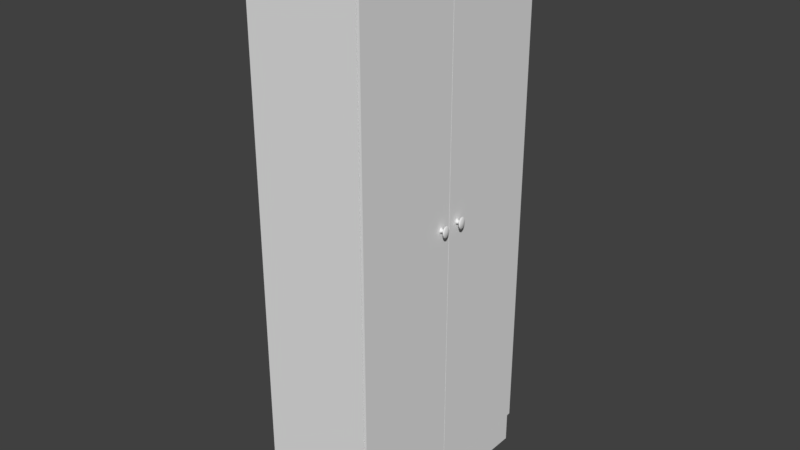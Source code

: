 # Source: locker_medium.blend  (saved by Blender 2.79.0; exported with 4.5.12 LTS)
import bpy
from mathutils import Matrix  # noqa: F401  (used for matrix-valued properties, if any)

bpy.ops.wm.read_factory_settings(use_empty=True)
scene = bpy.context.scene
scene.name = 'Scene'

# ---- collections
col_collection_1 = bpy.data.collections.new('Collection 1'); scene.collection.children.link(col_collection_1)

# ---- materials (node trees are filled in below, after node groups)
mat_white_002 = bpy.data.materials.new('white.002')
mat_white_002.alpha_threshold = 0.0
mat_white_002.use_transparent_shadow = False
mat_white_002.roughness = 0.5
mat_default_001 = bpy.data.materials.new('default.001')
mat_default_001.alpha_threshold = 0.0
mat_default_001.use_transparent_shadow = False
mat_default_001.roughness = 0.5

# ---- material node trees

# ---- world
world_world = bpy.data.worlds.new('World'); scene.world = world_world
world_world.color = (0.05088, 0.05088, 0.05088)
world_world.use_sun_shadow = False
world_world.sun_shadow_jitter_overblur = 0.0
world_world.cycles.sampling_method = 'MANUAL'

# ---- meshes
me_sweethome3d_opening_on_hinge_2_handle_8_001 = bpy.data.meshes.new('sweethome3d_opening_on_hinge_2_handle_8.001')
me_sweethome3d_opening_on_hinge_2_handle_8_001.from_pydata([(4.0, 106.1, 20.5), (3.452, 105.3, 20.5), (3.286, 105.7, 20.5), (3.226, 106.1, 20.5), (3.286, 106.6, 20.5), (3.452, 107.0, 20.5), (3.705, 107.2, 20.5), (4.0, 107.3, 20.5), (4.295, 107.2, 20.5), (4.548, 107.0, 20.5), (4.714, 106.6, 20.5), (4.774, 106.1, 20.5), (4.714, 105.7, 20.5), (4.548, 105.3, 20.5), (4.295, 105.1, 20.5), (4.0, 105.0, 20.5), (3.705, 105.1, 20.5), (39.23, 192.1, 20.42), (39.23, 193.3, 20.42), (39.23, 193.3, 20.01), (39.23, 192.1, 20.01), (39.63, 193.3, 20.01), (39.63, 192.1, 20.01), (39.63, 193.3, 20.42), (39.63, 192.1, 20.42), (-4.0, 106.1, 20.5), (-4.548, 105.3, 20.5), (-4.714, 105.7, 20.5), (-4.774, 106.1, 20.5), (-4.714, 106.6, 20.5), (-4.548, 107.0, 20.5), (-4.295, 107.2, 20.5), (-4.0, 107.3, 20.5), (-3.705, 107.2, 20.5), (-3.452, 107.0, 20.5), (-3.286, 106.6, 20.5), (-3.226, 106.1, 20.5), (-3.286, 105.7, 20.5), (-3.452, 105.3, 20.5), (-3.705, 105.1, 20.5), (-4.0, 105.0, 20.5), (-4.295, 105.1, 20.5), (-4.548, 105.3, 20.5), (-4.295, 105.1, 20.5), (-4.242, 105.2, 20.71), (-4.448, 105.5, 20.71), (-4.194, 105.4, 20.9), (-4.361, 105.6, 20.9), (-4.162, 105.5, 21.13), (-4.299, 105.7, 21.13), (-4.174, 105.5, 21.38), (-4.324, 105.6, 21.38), (-4.266, 105.2, 21.65), (-4.494, 105.4, 21.65), (-4.391, 104.7, 21.92), (-4.726, 105.0, 21.92), (-4.504, 104.3, 22.17), (-4.934, 104.7, 22.17), (-4.558, 104.1, 22.38), (-5.035, 104.6, 22.38), (-4.51, 104.3, 22.54), (-4.945, 104.7, 22.54), (-4.383, 104.7, 22.65), (-4.71, 105.1, 22.65), (-4.204, 105.4, 22.74), (-4.379, 105.6, 22.74), (-4.0, 106.1, 22.81), (-4.0, 105.0, 20.5), (-4.0, 105.2, 20.71), (-4.0, 105.4, 20.9), (-4.0, 105.5, 21.13), (-4.0, 105.4, 21.38), (-4.0, 105.1, 21.65), (-4.0, 104.6, 21.92), (-4.0, 104.1, 22.17), (-4.0, 103.9, 22.38), (-4.0, 104.1, 22.54), (-4.0, 104.6, 22.65), (-4.0, 105.3, 22.74), (-3.705, 105.1, 20.5), (-3.758, 105.2, 20.71), (-3.806, 105.4, 20.9), (-3.838, 105.5, 21.13), (-3.826, 105.5, 21.38), (-3.734, 105.2, 21.65), (-3.609, 104.7, 21.92), (-3.496, 104.3, 22.17), (-3.442, 104.1, 22.38), (-3.49, 104.3, 22.54), (-3.617, 104.7, 22.65), (-3.796, 105.4, 22.74), (-3.452, 105.3, 20.5), (-3.552, 105.5, 20.71), (-3.639, 105.6, 20.9), (-3.701, 105.7, 21.13), (-3.676, 105.6, 21.38), (-3.506, 105.4, 21.65), (-3.274, 105.0, 21.92), (-3.066, 104.7, 22.17), (-2.965, 104.6, 22.38), (-3.055, 104.7, 22.54), (-3.29, 105.1, 22.65), (-3.621, 105.6, 22.74), (-3.286, 105.7, 20.5), (-3.417, 105.8, 20.71), (-3.53, 105.8, 20.9), (-3.61, 105.9, 21.13), (-3.578, 105.9, 21.38), (-3.357, 105.7, 21.65), (-3.055, 105.5, 21.92), (-2.783, 105.4, 22.17), (-2.651, 105.3, 22.38), (-2.77, 105.4, 22.54), (-3.076, 105.6, 22.65), (-3.506, 105.8, 22.74), (-3.226, 106.1, 20.5), (-3.366, 106.1, 20.71), (-3.49, 106.1, 20.9), (-3.577, 106.1, 21.13), (-3.542, 106.1, 21.38), (-3.302, 106.1, 21.65), (-2.974, 106.1, 21.92), (-2.678, 106.1, 22.17), (-2.536, 106.1, 22.38), (-2.664, 106.1, 22.54), (-2.996, 106.1, 22.65), (-3.464, 106.1, 22.74), (-3.286, 106.6, 20.5), (-3.417, 106.5, 20.71), (-3.53, 106.4, 20.9), (-3.61, 106.4, 21.13), (-3.578, 106.4, 21.38), (-3.357, 106.5, 21.65), (-3.055, 106.7, 21.92), (-2.783, 106.9, 22.17), (-2.651, 107.0, 22.38), (-2.77, 106.9, 22.54), (-3.076, 106.7, 22.65), (-3.506, 106.4, 22.74), (-3.452, 107.0, 20.5), (-3.552, 106.8, 20.71), (-3.639, 106.7, 20.9), (-3.701, 106.6, 21.13), (-3.676, 106.6, 21.38), (-3.506, 106.9, 21.65), (-3.274, 107.2, 21.92), (-3.066, 107.5, 22.17), (-2.965, 107.7, 22.38), (-3.055, 107.6, 22.54), (-3.29, 107.2, 22.65), (-3.621, 106.7, 22.74), (-3.705, 107.2, 20.5), (-3.758, 107.0, 20.71), (-3.806, 106.8, 20.9), (-3.838, 106.7, 21.13), (-3.826, 106.8, 21.38), (-3.734, 107.1, 21.65), (-3.609, 107.6, 21.92), (-3.496, 108.0, 22.17), (-3.442, 108.2, 22.38), (-3.49, 108.0, 22.54), (-3.617, 107.5, 22.65), (-3.796, 106.9, 22.74), (-4.0, 107.3, 20.5), (-4.0, 107.1, 20.71), (-4.0, 106.9, 20.9), (-4.0, 106.8, 21.13), (-4.0, 106.8, 21.38), (-4.0, 107.2, 21.65), (-4.0, 107.7, 21.92), (-4.0, 108.1, 22.17), (-4.0, 108.3, 22.38), (-4.0, 108.2, 22.54), (-4.0, 107.7, 22.65), (-4.0, 106.9, 22.74), (-4.295, 107.2, 20.5), (-4.242, 107.0, 20.71), (-4.194, 106.8, 20.9), (-4.162, 106.7, 21.13), (-4.174, 106.8, 21.38), (-4.266, 107.1, 21.65), (-4.391, 107.6, 21.92), (-4.504, 108.0, 22.17), (-4.558, 108.2, 22.38), (-4.51, 108.0, 22.54), (-4.383, 107.5, 22.65), (-4.204, 106.9, 22.74), (-4.548, 107.0, 20.5), (-4.448, 106.8, 20.71), (-4.361, 106.7, 20.9), (-4.299, 106.6, 21.13), (-4.324, 106.6, 21.38), (-4.494, 106.9, 21.65), (-4.726, 107.2, 21.92), (-4.934, 107.5, 22.17), (-5.035, 107.7, 22.38), (-4.945, 107.6, 22.54), (-4.71, 107.2, 22.65), (-4.379, 106.7, 22.74), (-4.714, 106.6, 20.5), (-4.583, 106.5, 20.71), (-4.47, 106.4, 20.9), (-4.39, 106.4, 21.13), (-4.422, 106.4, 21.38), (-4.643, 106.5, 21.65), (-4.945, 106.7, 21.92), (-5.217, 106.9, 22.17), (-5.349, 107.0, 22.38), (-5.23, 106.9, 22.54), (-4.924, 106.7, 22.65), (-4.494, 106.4, 22.74), (-4.774, 106.1, 20.5), (-4.634, 106.1, 20.71), (-4.51, 106.1, 20.9), (-4.423, 106.1, 21.13), (-4.458, 106.1, 21.38), (-4.698, 106.1, 21.65), (-5.026, 106.1, 21.92), (-5.322, 106.1, 22.17), (-5.464, 106.1, 22.38), (-5.336, 106.1, 22.54), (-5.004, 106.1, 22.65), (-4.536, 106.1, 22.74), (-4.714, 105.7, 20.5), (-4.583, 105.8, 20.71), (-4.47, 105.8, 20.9), (-4.39, 105.9, 21.13), (-4.422, 105.9, 21.38), (-4.643, 105.7, 21.65), (-4.945, 105.5, 21.92), (-5.217, 105.4, 22.17), (-5.349, 105.3, 22.38), (-5.23, 105.4, 22.54), (-4.924, 105.6, 22.65), (-4.494, 105.8, 22.74), (-39.65, 192.1, 20.42), (-39.65, 193.3, 20.42), (-39.65, 193.3, 20.01), (-39.65, 192.1, 20.01), (-39.25, 193.3, 20.01), (-39.25, 192.1, 20.01), (-39.25, 193.3, 20.42), (-39.25, 192.1, 20.42), (39.8, 200.0, 20.5), (39.8, 200.0, 19.69), (0.09998, 200.0, 19.69), (0.09998, 200.0, 20.5), (39.8, 12.16, 19.69), (39.8, 12.16, 20.5), (0.09998, 12.16, 20.5), (0.09998, 12.16, 19.69), (-0.1, 200.0, 20.5), (-0.1, 200.0, 19.69), (-39.8, 200.0, 19.69), (-39.8, 200.0, 20.5), (-0.1, 12.16, 19.69), (-0.1, 12.16, 20.5), (-39.8, 12.16, 20.5), (-39.8, 12.16, 19.69), (3.452, 105.3, 20.5), (3.705, 105.1, 20.5), (3.758, 105.2, 20.71), (3.552, 105.5, 20.71), (3.806, 105.4, 20.9), (3.639, 105.6, 20.9), (3.838, 105.5, 21.13), (3.701, 105.7, 21.13), (3.826, 105.5, 21.38), (3.676, 105.6, 21.38), (3.734, 105.2, 21.65), (3.506, 105.4, 21.65), (3.609, 104.7, 21.92), (3.274, 105.0, 21.92), (3.496, 104.3, 22.17), (3.066, 104.7, 22.17), (3.442, 104.1, 22.38), (2.965, 104.6, 22.38), (3.49, 104.3, 22.54), (3.055, 104.7, 22.54), (3.617, 104.7, 22.65), (3.29, 105.1, 22.65), (3.796, 105.4, 22.74), (3.621, 105.6, 22.74), (4.0, 106.1, 22.81), (4.0, 105.0, 20.5), (4.0, 105.2, 20.71), (4.0, 105.4, 20.9), (4.0, 105.5, 21.13), (4.0, 105.4, 21.38), (4.0, 105.1, 21.65), (4.0, 104.6, 21.92), (4.0, 104.1, 22.17), (4.0, 103.9, 22.38), (4.0, 104.1, 22.54), (4.0, 104.6, 22.65), (4.0, 105.3, 22.74), (4.295, 105.1, 20.5), (4.242, 105.2, 20.71), (4.194, 105.4, 20.9), (4.162, 105.5, 21.13), (4.174, 105.5, 21.38), (4.266, 105.2, 21.65), (4.391, 104.7, 21.92), (4.504, 104.3, 22.17), (4.558, 104.1, 22.38), (4.51, 104.3, 22.54), (4.383, 104.7, 22.65), (4.204, 105.4, 22.74), (4.548, 105.3, 20.5), (4.448, 105.5, 20.71), (4.361, 105.6, 20.9), (4.299, 105.7, 21.13), (4.324, 105.6, 21.38), (4.494, 105.4, 21.65), (4.726, 105.0, 21.92), (4.934, 104.7, 22.17), (5.035, 104.6, 22.38), (4.945, 104.7, 22.54), (4.71, 105.1, 22.65), (4.379, 105.6, 22.74), (4.714, 105.7, 20.5), (4.583, 105.8, 20.71), (4.47, 105.8, 20.9), (4.39, 105.9, 21.13), (4.422, 105.9, 21.38), (4.643, 105.7, 21.65), (4.945, 105.5, 21.92), (5.217, 105.4, 22.17), (5.349, 105.3, 22.38), (5.23, 105.4, 22.54), (4.924, 105.6, 22.65), (4.494, 105.8, 22.74), (4.774, 106.1, 20.5), (4.634, 106.1, 20.71), (4.51, 106.1, 20.9), (4.423, 106.1, 21.13), (4.458, 106.1, 21.38), (4.698, 106.1, 21.65), (5.026, 106.1, 21.92), (5.322, 106.1, 22.17), (5.464, 106.1, 22.38), (5.336, 106.1, 22.54), (5.004, 106.1, 22.65), (4.536, 106.1, 22.74), (4.714, 106.6, 20.5), (4.583, 106.5, 20.71), (4.47, 106.4, 20.9), (4.39, 106.4, 21.13), (4.422, 106.4, 21.38), (4.643, 106.5, 21.65), (4.945, 106.7, 21.92), (5.217, 106.9, 22.17), (5.349, 107.0, 22.38), (5.23, 106.9, 22.54), (4.924, 106.7, 22.65), (4.494, 106.4, 22.74), (4.548, 107.0, 20.5), (4.448, 106.8, 20.71), (4.361, 106.7, 20.9), (4.299, 106.6, 21.13), (4.324, 106.6, 21.38), (4.494, 106.9, 21.65), (4.726, 107.2, 21.92), (4.934, 107.5, 22.17), (5.035, 107.7, 22.38), (4.945, 107.6, 22.54), (4.71, 107.2, 22.65), (4.379, 106.7, 22.74), (4.295, 107.2, 20.5), (4.242, 107.0, 20.71), (4.194, 106.8, 20.9), (4.162, 106.7, 21.13), (4.174, 106.8, 21.38), (4.266, 107.1, 21.65), (4.391, 107.6, 21.92), (4.504, 108.0, 22.17), (4.558, 108.2, 22.38), (4.51, 108.0, 22.54), (4.383, 107.5, 22.65), (4.204, 106.9, 22.74), (4.0, 107.3, 20.5), (4.0, 107.1, 20.71), (4.0, 106.9, 20.9), (4.0, 106.8, 21.13), (4.0, 106.8, 21.38), (4.0, 107.2, 21.65), (4.0, 107.7, 21.92), (4.0, 108.1, 22.17), (4.0, 108.3, 22.38), (4.0, 108.2, 22.54), (4.0, 107.7, 22.65), (4.0, 106.9, 22.74), (3.705, 107.2, 20.5), (3.758, 107.0, 20.71), (3.806, 106.8, 20.9), (3.838, 106.7, 21.13), (3.826, 106.8, 21.38), (3.734, 107.1, 21.65), (3.609, 107.6, 21.92), (3.496, 108.0, 22.17), (3.442, 108.2, 22.38), (3.49, 108.0, 22.54), (3.617, 107.5, 22.65), (3.796, 106.9, 22.74), (3.452, 107.0, 20.5), (3.552, 106.8, 20.71), (3.639, 106.7, 20.9), (3.701, 106.6, 21.13), (3.676, 106.6, 21.38), (3.506, 106.9, 21.65), (3.274, 107.2, 21.92), (3.066, 107.5, 22.17), (2.965, 107.7, 22.38), (3.055, 107.6, 22.54), (3.29, 107.2, 22.65), (3.621, 106.7, 22.74), (3.286, 106.6, 20.5), (3.417, 106.5, 20.71), (3.53, 106.4, 20.9), (3.61, 106.4, 21.13), (3.578, 106.4, 21.38), (3.357, 106.5, 21.65), (3.055, 106.7, 21.92), (2.783, 106.9, 22.17), (2.651, 107.0, 22.38), (2.77, 106.9, 22.54), (3.076, 106.7, 22.65), (3.506, 106.4, 22.74), (3.226, 106.1, 20.5), (3.366, 106.1, 20.71), (3.49, 106.1, 20.9), (3.577, 106.1, 21.13), (3.542, 106.1, 21.38), (3.302, 106.1, 21.65), (2.974, 106.1, 21.92), (2.678, 106.1, 22.17), (2.536, 106.1, 22.38), (2.664, 106.1, 22.54), (2.996, 106.1, 22.65), (3.464, 106.1, 22.74), (3.286, 105.7, 20.5), (3.417, 105.8, 20.71), (3.53, 105.8, 20.9), (3.61, 105.9, 21.13), (3.578, 105.9, 21.38), (3.357, 105.7, 21.65), (3.055, 105.5, 21.92), (2.783, 105.4, 22.17), (2.651, 105.3, 22.38), (2.77, 105.4, 22.54), (3.076, 105.6, 22.65), (3.506, 105.8, 22.74), (-40.0, 0.04074, 19.45), (-40.0, 0.04074, -21.19), (40.0, 0.04074, -21.19), (40.0, 0.04074, 19.45), (-38.8, 14.25, -19.97), (-38.8, 198.2, -19.97), (-38.8, 198.2, 19.45), (-38.8, 14.25, 19.45), (-40.0, 200.0, 19.45), (38.8, 14.25, -19.97), (38.8, 198.2, -19.97), (38.8, 14.25, 19.45), (40.0, 200.0, 19.45), (40.0, 200.0, -21.19), (38.8, 198.2, 19.45), (-40.0, 200.0, -21.19)], [], [(0, 1, 2), (0, 2, 3), (0, 3, 4), (0, 4, 5), (0, 5, 6), (0, 6, 7), (0, 7, 8), (0, 8, 9), (0, 9, 10), (0, 10, 11), (0, 11, 12), (0, 12, 13), (0, 13, 14), (0, 14, 15), (0, 15, 16), (0, 16, 1), (17, 18, 19), (17, 19, 20), (20, 19, 21), (20, 21, 22), (22, 21, 23), (22, 23, 24), (25, 26, 27), (25, 27, 28), (25, 28, 29), (25, 29, 30), (25, 30, 31), (25, 31, 32), (25, 32, 33), (25, 33, 34), (25, 34, 35), (25, 35, 36), (25, 36, 37), (25, 37, 38), (25, 38, 39), (25, 39, 40), (25, 40, 41), (25, 41, 26), (42, 43, 44), (42, 44, 45), (45, 44, 46), (45, 46, 47), (47, 46, 48), (47, 48, 49), (49, 48, 50), (49, 50, 51), (51, 50, 52), (51, 52, 53), (53, 52, 54), (53, 54, 55), (55, 54, 56), (55, 56, 57), (57, 56, 58), (57, 58, 59), (59, 58, 60), (59, 60, 61), (61, 60, 62), (61, 62, 63), (63, 62, 64), (63, 64, 65), (65, 64, 66), (43, 67, 68), (43, 68, 44), (44, 68, 69), (44, 69, 46), (46, 69, 70), (46, 70, 48), (48, 70, 71), (48, 71, 50), (50, 71, 72), (50, 72, 52), (52, 72, 73), (52, 73, 54), (54, 73, 74), (54, 74, 56), (56, 74, 75), (56, 75, 58), (58, 75, 76), (58, 76, 60), (60, 76, 77), (60, 77, 62), (62, 77, 78), (62, 78, 64), (67, 79, 80), (67, 80, 68), (68, 80, 81), (68, 81, 69), (69, 81, 82), (69, 82, 70), (70, 82, 83), (70, 83, 71), (71, 83, 84), (71, 84, 72), (72, 84, 85), (72, 85, 73), (73, 85, 86), (73, 86, 74), (74, 86, 87), (74, 87, 75), (75, 87, 88), (75, 88, 76), (76, 88, 89), (76, 89, 77), (77, 89, 90), (77, 90, 78), (79, 91, 92), (79, 92, 80), (80, 92, 93), (80, 93, 81), (81, 93, 94), (81, 94, 82), (82, 94, 95), (82, 95, 83), (83, 95, 96), (83, 96, 84), (84, 96, 97), (84, 97, 85), (85, 97, 98), (85, 98, 86), (86, 98, 99), (86, 99, 87), (87, 99, 100), (87, 100, 88), (88, 100, 101), (88, 101, 89), (89, 101, 102), (89, 102, 90), (91, 103, 104), (91, 104, 92), (92, 104, 105), (92, 105, 93), (93, 105, 106), (93, 106, 94), (94, 106, 107), (94, 107, 95), (95, 107, 108), (95, 108, 96), (96, 108, 109), (96, 109, 97), (97, 109, 110), (97, 110, 98), (98, 110, 111), (98, 111, 99), (99, 111, 112), (99, 112, 100), (100, 112, 113), (100, 113, 101), (101, 113, 114), (101, 114, 102), (103, 115, 116), (103, 116, 104), (104, 116, 117), (104, 117, 105), (105, 117, 118), (105, 118, 106), (106, 118, 119), (106, 119, 107), (107, 119, 120), (107, 120, 108), (108, 120, 121), (108, 121, 109), (109, 121, 122), (109, 122, 110), (110, 122, 123), (110, 123, 111), (111, 123, 124), (111, 124, 112), (112, 124, 125), (112, 125, 113), (113, 125, 126), (113, 126, 114), (115, 127, 128), (115, 128, 116), (116, 128, 129), (116, 129, 117), (117, 129, 130), (117, 130, 118), (118, 130, 131), (118, 131, 119), (119, 131, 132), (119, 132, 120), (120, 132, 133), (120, 133, 121), (121, 133, 134), (121, 134, 122), (122, 134, 135), (122, 135, 123), (123, 135, 136), (123, 136, 124), (124, 136, 137), (124, 137, 125), (125, 137, 138), (125, 138, 126), (127, 139, 140), (127, 140, 128), (128, 140, 141), (128, 141, 129), (129, 141, 142), (129, 142, 130), (130, 142, 143), (130, 143, 131), (131, 143, 144), (131, 144, 132), (132, 144, 145), (132, 145, 133), (133, 145, 146), (133, 146, 134), (134, 146, 147), (134, 147, 135), (135, 147, 148), (135, 148, 136), (136, 148, 149), (136, 149, 137), (137, 149, 150), (137, 150, 138), (139, 151, 152), (139, 152, 140), (140, 152, 153), (140, 153, 141), (141, 153, 154), (141, 154, 142), (142, 154, 155), (142, 155, 143), (143, 155, 156), (143, 156, 144), (144, 156, 157), (144, 157, 145), (145, 157, 158), (145, 158, 146), (146, 158, 159), (146, 159, 147), (147, 159, 160), (147, 160, 148), (148, 160, 161), (148, 161, 149), (149, 161, 162), (149, 162, 150), (151, 163, 164), (151, 164, 152), (152, 164, 165), (152, 165, 153), (153, 165, 166), (153, 166, 154), (154, 166, 167), (154, 167, 155), (155, 167, 168), (155, 168, 156), (156, 168, 169), (156, 169, 157), (157, 169, 170), (157, 170, 158), (158, 170, 171), (158, 171, 159), (159, 171, 172), (159, 172, 160), (160, 172, 173), (160, 173, 161), (161, 173, 174), (161, 174, 162), (163, 175, 176), (163, 176, 164), (164, 176, 177), (164, 177, 165), (165, 177, 178), (165, 178, 166), (166, 178, 179), (166, 179, 167), (167, 179, 180), (167, 180, 168), (168, 180, 181), (168, 181, 169), (169, 181, 182), (169, 182, 170), (170, 182, 183), (170, 183, 171), (171, 183, 184), (171, 184, 172), (172, 184, 185), (172, 185, 173), (173, 185, 186), (173, 186, 174), (175, 187, 188), (175, 188, 176), (176, 188, 189), (176, 189, 177), (177, 189, 190), (177, 190, 178), (178, 190, 191), (178, 191, 179), (179, 191, 192), (179, 192, 180), (180, 192, 193), (180, 193, 181), (181, 193, 194), (181, 194, 182), (182, 194, 195), (182, 195, 183), (183, 195, 196), (183, 196, 184), (184, 196, 197), (184, 197, 185), (185, 197, 198), (185, 198, 186), (187, 199, 200), (187, 200, 188), (188, 200, 201), (188, 201, 189), (189, 201, 202), (189, 202, 190), (190, 202, 203), (190, 203, 191), (191, 203, 204), (191, 204, 192), (192, 204, 205), (192, 205, 193), (193, 205, 206), (193, 206, 194), (194, 206, 207), (194, 207, 195), (195, 207, 208), (195, 208, 196), (196, 208, 209), (196, 209, 197), (197, 209, 210), (197, 210, 198), (199, 211, 212), (199, 212, 200), (200, 212, 213), (200, 213, 201), (201, 213, 214), (201, 214, 202), (202, 214, 215), (202, 215, 203), (203, 215, 216), (203, 216, 204), (204, 216, 217), (204, 217, 205), (205, 217, 218), (205, 218, 206), (206, 218, 219), (206, 219, 207), (207, 219, 220), (207, 220, 208), (208, 220, 221), (208, 221, 209), (209, 221, 222), (209, 222, 210), (211, 223, 224), (211, 224, 212), (212, 224, 225), (212, 225, 213), (213, 225, 226), (213, 226, 214), (214, 226, 227), (214, 227, 215), (215, 227, 228), (215, 228, 216), (216, 228, 229), (216, 229, 217), (217, 229, 230), (217, 230, 218), (218, 230, 231), (218, 231, 219), (219, 231, 232), (219, 232, 220), (220, 232, 233), (220, 233, 221), (221, 233, 234), (221, 234, 222), (223, 42, 45), (223, 45, 224), (224, 45, 47), (224, 47, 225), (225, 47, 49), (225, 49, 226), (226, 49, 51), (226, 51, 227), (227, 51, 53), (227, 53, 228), (228, 53, 55), (228, 55, 229), (229, 55, 57), (229, 57, 230), (230, 57, 59), (230, 59, 231), (231, 59, 61), (231, 61, 232), (232, 61, 63), (232, 63, 233), (233, 63, 65), (233, 65, 234), (64, 78, 66), (78, 90, 66), (90, 102, 66), (102, 114, 66), (114, 126, 66), (126, 138, 66), (138, 150, 66), (150, 162, 66), (162, 174, 66), (174, 186, 66), (186, 198, 66), (198, 210, 66), (210, 222, 66), (222, 234, 66), (234, 65, 66), (235, 236, 237), (235, 237, 238), (238, 237, 239), (238, 239, 240), (240, 239, 241), (240, 241, 242), (243, 244, 245), (243, 245, 246), (247, 248, 249), (247, 249, 250), (250, 245, 244), (250, 244, 247), (247, 244, 243), (247, 243, 248), (245, 250, 249), (245, 249, 246), (243, 246, 249), (243, 249, 248), (251, 252, 253), (251, 253, 254), (255, 256, 257), (255, 257, 258), (258, 253, 252), (258, 252, 255), (255, 252, 251), (255, 251, 256), (253, 258, 257), (253, 257, 254), (251, 254, 257), (251, 257, 256), (259, 260, 261), (259, 261, 262), (262, 261, 263), (262, 263, 264), (264, 263, 265), (264, 265, 266), (266, 265, 267), (266, 267, 268), (268, 267, 269), (268, 269, 270), (270, 269, 271), (270, 271, 272), (272, 271, 273), (272, 273, 274), (274, 273, 275), (274, 275, 276), (276, 275, 277), (276, 277, 278), (278, 277, 279), (278, 279, 280), (280, 279, 281), (280, 281, 282), (282, 281, 283), (260, 284, 285), (260, 285, 261), (261, 285, 286), (261, 286, 263), (263, 286, 287), (263, 287, 265), (265, 287, 288), (265, 288, 267), (267, 288, 289), (267, 289, 269), (269, 289, 290), (269, 290, 271), (271, 290, 291), (271, 291, 273), (273, 291, 292), (273, 292, 275), (275, 292, 293), (275, 293, 277), (277, 293, 294), (277, 294, 279), (279, 294, 295), (279, 295, 281), (284, 296, 297), (284, 297, 285), (285, 297, 298), (285, 298, 286), (286, 298, 299), (286, 299, 287), (287, 299, 300), (287, 300, 288), (288, 300, 301), (288, 301, 289), (289, 301, 302), (289, 302, 290), (290, 302, 303), (290, 303, 291), (291, 303, 304), (291, 304, 292), (292, 304, 305), (292, 305, 293), (293, 305, 306), (293, 306, 294), (294, 306, 307), (294, 307, 295), (296, 308, 309), (296, 309, 297), (297, 309, 310), (297, 310, 298), (298, 310, 311), (298, 311, 299), (299, 311, 312), (299, 312, 300), (300, 312, 313), (300, 313, 301), (301, 313, 314), (301, 314, 302), (302, 314, 315), (302, 315, 303), (303, 315, 316), (303, 316, 304), (304, 316, 317), (304, 317, 305), (305, 317, 318), (305, 318, 306), (306, 318, 319), (306, 319, 307), (308, 320, 321), (308, 321, 309), (309, 321, 322), (309, 322, 310), (310, 322, 323), (310, 323, 311), (311, 323, 324), (311, 324, 312), (312, 324, 325), (312, 325, 313), (313, 325, 326), (313, 326, 314), (314, 326, 327), (314, 327, 315), (315, 327, 328), (315, 328, 316), (316, 328, 329), (316, 329, 317), (317, 329, 330), (317, 330, 318), (318, 330, 331), (318, 331, 319), (320, 332, 333), (320, 333, 321), (321, 333, 334), (321, 334, 322), (322, 334, 335), (322, 335, 323), (323, 335, 336), (323, 336, 324), (324, 336, 337), (324, 337, 325), (325, 337, 338), (325, 338, 326), (326, 338, 339), (326, 339, 327), (327, 339, 340), (327, 340, 328), (328, 340, 341), (328, 341, 329), (329, 341, 342), (329, 342, 330), (330, 342, 343), (330, 343, 331), (332, 344, 345), (332, 345, 333), (333, 345, 346), (333, 346, 334), (334, 346, 347), (334, 347, 335), (335, 347, 348), (335, 348, 336), (336, 348, 349), (336, 349, 337), (337, 349, 350), (337, 350, 338), (338, 350, 351), (338, 351, 339), (339, 351, 352), (339, 352, 340), (340, 352, 353), (340, 353, 341), (341, 353, 354), (341, 354, 342), (342, 354, 355), (342, 355, 343), (344, 356, 357), (344, 357, 345), (345, 357, 358), (345, 358, 346), (346, 358, 359), (346, 359, 347), (347, 359, 360), (347, 360, 348), (348, 360, 361), (348, 361, 349), (349, 361, 362), (349, 362, 350), (350, 362, 363), (350, 363, 351), (351, 363, 364), (351, 364, 352), (352, 364, 365), (352, 365, 353), (353, 365, 366), (353, 366, 354), (354, 366, 367), (354, 367, 355), (356, 368, 369), (356, 369, 357), (357, 369, 370), (357, 370, 358), (358, 370, 371), (358, 371, 359), (359, 371, 372), (359, 372, 360), (360, 372, 373), (360, 373, 361), (361, 373, 374), (361, 374, 362), (362, 374, 375), (362, 375, 363), (363, 375, 376), (363, 376, 364), (364, 376, 377), (364, 377, 365), (365, 377, 378), (365, 378, 366), (366, 378, 379), (366, 379, 367), (368, 380, 381), (368, 381, 369), (369, 381, 382), (369, 382, 370), (370, 382, 383), (370, 383, 371), (371, 383, 384), (371, 384, 372), (372, 384, 385), (372, 385, 373), (373, 385, 386), (373, 386, 374), (374, 386, 387), (374, 387, 375), (375, 387, 388), (375, 388, 376), (376, 388, 389), (376, 389, 377), (377, 389, 390), (377, 390, 378), (378, 390, 391), (378, 391, 379), (380, 392, 393), (380, 393, 381), (381, 393, 394), (381, 394, 382), (382, 394, 395), (382, 395, 383), (383, 395, 396), (383, 396, 384), (384, 396, 397), (384, 397, 385), (385, 397, 398), (385, 398, 386), (386, 398, 399), (386, 399, 387), (387, 399, 400), (387, 400, 388), (388, 400, 401), (388, 401, 389), (389, 401, 402), (389, 402, 390), (390, 402, 403), (390, 403, 391), (392, 404, 405), (392, 405, 393), (393, 405, 406), (393, 406, 394), (394, 406, 407), (394, 407, 395), (395, 407, 408), (395, 408, 396), (396, 408, 409), (396, 409, 397), (397, 409, 410), (397, 410, 398), (398, 410, 411), (398, 411, 399), (399, 411, 412), (399, 412, 400), (400, 412, 413), (400, 413, 401), (401, 413, 414), (401, 414, 402), (402, 414, 415), (402, 415, 403), (404, 416, 417), (404, 417, 405), (405, 417, 418), (405, 418, 406), (406, 418, 419), (406, 419, 407), (407, 419, 420), (407, 420, 408), (408, 420, 421), (408, 421, 409), (409, 421, 422), (409, 422, 410), (410, 422, 423), (410, 423, 411), (411, 423, 424), (411, 424, 412), (412, 424, 425), (412, 425, 413), (413, 425, 426), (413, 426, 414), (414, 426, 427), (414, 427, 415), (416, 428, 429), (416, 429, 417), (417, 429, 430), (417, 430, 418), (418, 430, 431), (418, 431, 419), (419, 431, 432), (419, 432, 420), (420, 432, 433), (420, 433, 421), (421, 433, 434), (421, 434, 422), (422, 434, 435), (422, 435, 423), (423, 435, 436), (423, 436, 424), (424, 436, 437), (424, 437, 425), (425, 437, 438), (425, 438, 426), (426, 438, 439), (426, 439, 427), (428, 440, 441), (428, 441, 429), (429, 441, 442), (429, 442, 430), (430, 442, 443), (430, 443, 431), (431, 443, 444), (431, 444, 432), (432, 444, 445), (432, 445, 433), (433, 445, 446), (433, 446, 434), (434, 446, 447), (434, 447, 435), (435, 447, 448), (435, 448, 436), (436, 448, 449), (436, 449, 437), (437, 449, 450), (437, 450, 438), (438, 450, 451), (438, 451, 439), (440, 259, 262), (440, 262, 441), (441, 262, 264), (441, 264, 442), (442, 264, 266), (442, 266, 443), (443, 266, 268), (443, 268, 444), (444, 268, 270), (444, 270, 445), (445, 270, 272), (445, 272, 446), (446, 272, 274), (446, 274, 447), (447, 274, 276), (447, 276, 448), (448, 276, 278), (448, 278, 449), (449, 278, 280), (449, 280, 450), (450, 280, 282), (450, 282, 451), (281, 295, 283), (295, 307, 283), (307, 319, 283), (319, 331, 283), (331, 343, 283), (343, 355, 283), (355, 367, 283), (367, 379, 283), (379, 391, 283), (391, 403, 283), (403, 415, 283), (415, 427, 283), (427, 439, 283), (439, 451, 283), (451, 282, 283), (452, 453, 454), (452, 454, 455), (456, 457, 458), (456, 458, 459), (459, 458, 460), (459, 460, 452), (456, 461, 462), (456, 462, 457), (461, 456, 459), (461, 459, 463), (464, 455, 454), (464, 454, 465), (462, 461, 463), (462, 463, 466), (457, 462, 466), (457, 466, 458), (465, 454, 453), (465, 453, 467), (467, 453, 452), (467, 452, 460), (464, 465, 467), (464, 467, 460), (464, 466, 463), (464, 463, 455), (466, 464, 460), (466, 460, 458), (452, 455, 463), (452, 463, 459)])
me_sweethome3d_opening_on_hinge_2_handle_8_001.polygons.foreach_set('use_smooth', [True] * 832)
me_sweethome3d_opening_on_hinge_2_handle_8_001.polygons.foreach_set('material_index', [0, 0, 0, 0, 0, 0, 0, 0, 0, 0, 0, 0, 0, 0, 0, 0, 1, 1, 1, 1, 1, 1, 0, 0, 0, 0, 0, 0, 0, 0, 0, 0, 0, 0, 0, 0, 0, 0, 0, 0, 0, 0, 0, 0, 0, 0, 0, 0, 0, 0, 0, 0, 0, 0, 0, 0, 0, 0, 0, 0, 0, 0, 0, 0, 0, 0, 0, 0, 0, 0, 0, 0, 0, 0, 0, 0, 0, 0, 0, 0, 0, 0, 0, 0, 0, 0, 0, 0, 0, 0, 0, 0, 0, 0, 0, 0, 0, 0, 0, 0, 0, 0, 0, 0, 0, 0, 0, 0, 0, 0, 0, 0, 0, 0, 0, 0, 0, 0, 0, 0, 0, 0, 0, 0, 0, 0, 0, 0, 0, 0, 0, 0, 0, 0, 0, 0, 0, 0, 0, 0, 0, 0, 0, 0, 0, 0, 0, 0, 0, 0, 0, 0, 0, 0, 0, 0, 0, 0, 0, 0, 0, 0, 0, 0, 0, 0, 0, 0, 0, 0, 0, 0, 0, 0, 0, 0, 0, 0, 0, 0, 0, 0, 0, 0, 0, 0, 0, 0, 0, 0, 0, 0, 0, 0, 0, 0, 0, 0, 0, 0, 0, 0, 0, 0, 0, 0, 0, 0, 0, 0, 0, 0, 0, 0, 0, 0, 0, 0, 0, 0, 0, 0, 0, 0, 0, 0, 0, 0, 0, 0, 0, 0, 0, 0, 0, 0, 0, 0, 0, 0, 0, 0, 0, 0, 0, 0, 0, 0, 0, 0, 0, 0, 0, 0, 0, 0, 0, 0, 0, 0, 0, 0, 0, 0, 0, 0, 0, 0, 0, 0, 0, 0, 0, 0, 0, 0, 0, 0, 0, 0, 0, 0, 0, 0, 0, 0, 0, 0, 0, 0, 0, 0, 0, 0, 0, 0, 0, 0, 0, 0, 0, 0, 0, 0, 0, 0, 0, 0, 0, 0, 0, 0, 0, 0, 0, 0, 0, 0, 0, 0, 0, 0, 0, 0, 0, 0, 0, 0, 0, 0, 0, 0, 0, 0, 0, 0, 0, 0, 0, 0, 0, 0, 0, 0, 0, 0, 0, 0, 0, 0, 0, 0, 0, 0, 0, 0, 0, 0, 0, 0, 0, 0, 0, 0, 0, 0, 0, 0, 0, 0, 0, 0, 0, 0, 0, 0, 0, 0, 0, 0, 0, 0, 0, 0, 0, 0, 0, 0, 0, 0, 0, 0, 0, 0, 0, 0, 0, 0, 0, 0, 0, 0, 0, 0, 0, 0, 1, 1, 1, 1, 1, 1, 0, 0, 0, 0, 0, 0, 0, 0, 0, 0, 0, 0, 0, 0, 0, 0, 0, 0, 0, 0, 0, 0, 0, 0, 0, 0, 0, 0, 0, 0, 0, 0, 0, 0, 0, 0, 0, 0, 0, 0, 0, 0, 0, 0, 0, 0, 0, 0, 0, 0, 0, 0, 0, 0, 0, 0, 0, 0, 0, 0, 0, 0, 0, 0, 0, 0, 0, 0, 0, 0, 0, 0, 0, 0, 0, 0, 0, 0, 0, 0, 0, 0, 0, 0, 0, 0, 0, 0, 0, 0, 0, 0, 0, 0, 0, 0, 0, 0, 0, 0, 0, 0, 0, 0, 0, 0, 0, 0, 0, 0, 0, 0, 0, 0, 0, 0, 0, 0, 0, 0, 0, 0, 0, 0, 0, 0, 0, 0, 0, 0, 0, 0, 0, 0, 0, 0, 0, 0, 0, 0, 0, 0, 0, 0, 0, 0, 0, 0, 0, 0, 0, 0, 0, 0, 0, 0, 0, 0, 0, 0, 0, 0, 0, 0, 0, 0, 0, 0, 0, 0, 0, 0, 0, 0, 0, 0, 0, 0, 0, 0, 0, 0, 0, 0, 0, 0, 0, 0, 0, 0, 0, 0, 0, 0, 0, 0, 0, 0, 0, 0, 0, 0, 0, 0, 0, 0, 0, 0, 0, 0, 0, 0, 0, 0, 0, 0, 0, 0, 0, 0, 0, 0, 0, 0, 0, 0, 0, 0, 0, 0, 0, 0, 0, 0, 0, 0, 0, 0, 0, 0, 0, 0, 0, 0, 0, 0, 0, 0, 0, 0, 0, 0, 0, 0, 0, 0, 0, 0, 0, 0, 0, 0, 0, 0, 0, 0, 0, 0, 0, 0, 0, 0, 0, 0, 0, 0, 0, 0, 0, 0, 0, 0, 0, 0, 0, 0, 0, 0, 0, 0, 0, 0, 0, 0, 0, 0, 0, 0, 0, 0, 0, 0, 0, 0, 0, 0, 0, 0, 0, 0, 0, 0, 0, 0, 0, 0, 0, 0, 0, 0, 0, 0, 0, 0, 0, 0, 0, 0, 0, 0, 0, 0, 0, 0, 0, 0, 0, 0, 0, 0, 0, 0, 0, 0, 0, 0, 0, 0, 0, 0, 0, 0, 0, 0, 0, 0, 0, 0, 0, 0, 0, 0, 0, 0, 0, 0, 0, 0, 0, 0, 0, 0, 0, 0, 0, 0, 0, 0, 0, 0, 0, 0, 0, 0, 0, 0, 0, 0, 0, 0, 0, 0, 0, 0, 0, 0, 0, 0, 0, 0, 0, 0, 0, 0, 0, 0, 0, 0, 0, 0, 0, 0, 0, 0, 0, 0, 0, 0, 0, 0])
_k = set([(17, 19), (19, 20), (20, 21), (21, 22), (22, 23), (235, 237), (237, 238), (238, 239), (239, 240), (240, 241), (243, 244), (243, 246), (243, 248), (244, 245), (244, 247), (245, 246), (245, 250), (246, 249), (247, 248), (247, 250), (248, 249), (249, 250), (251, 252), (251, 254), (251, 256), (252, 253), (252, 255), (253, 254), (253, 258), (254, 257), (255, 256), (255, 258), (256, 257), (257, 258), (452, 453), (452, 455), (452, 460), (453, 454), (453, 467), (454, 455), (454, 465), (455, 464), (456, 457), (456, 459), (456, 461), (457, 458), (457, 462), (458, 459), (458, 466), (459, 463), (460, 464), (460, 467), (461, 462), (461, 463), (462, 466), (463, 466), (464, 465), (465, 467)])
me_sweethome3d_opening_on_hinge_2_handle_8_001.attributes.new('sharp_edge', 'BOOLEAN', 'EDGE').data.foreach_set('value', [ (min(e.vertices), max(e.vertices)) in _k for e in me_sweethome3d_opening_on_hinge_2_handle_8_001.edges])
me_sweethome3d_opening_on_hinge_2_handle_8_001.materials.append(mat_white_002)
me_sweethome3d_opening_on_hinge_2_handle_8_001.materials.append(mat_default_001)
me_sweethome3d_opening_on_hinge_2_handle_8_001.use_remesh_preserve_volume = False
me_sweethome3d_opening_on_hinge_2_handle_8_001.use_remesh_preserve_attributes = False
me_sweethome3d_opening_on_hinge_2_handle_8_001.use_mirror_vertex_groups = False
me_sweethome3d_opening_on_hinge_2_handle_8_001.update()
me_sweethome3d_opening_on_hinge_2_handle_8_001.normals_split_custom_set([tuple(v) for v in zip(*[iter([-1.853e-11, -4.484e-09, -1.0, 0.002551, 0.00412, -1.0, 0.00333, 0.002525, -1.0, -1.853e-11, -4.484e-09, -1.0, 0.00333, 0.002525, -1.0, 0.003783, 1.202e-08, -1.0, -1.853e-11, -4.484e-09, -1.0, 0.003783, 1.202e-08, -1.0, 0.003475, -0.00253, -1.0, -1.853e-11, -4.484e-09, -1.0, 0.003475, -0.00253, -1.0, 0.00262, -0.004118, -1.0, -1.853e-11, -4.484e-09, -1.0, 0.00262, -0.004118, -1.0, 0.00137, -0.005227, -1.0, -1.853e-11, -4.484e-09, -1.0, 0.00137, -0.005227, -1.0, -8.673e-08, -0.00566, -1.0, -1.853e-11, -4.484e-09, -1.0, -8.673e-08, -0.00566, -1.0, -0.00137, -0.005227, -1.0, -1.853e-11, -4.484e-09, -1.0, -0.00137, -0.005227, -1.0, -0.00262, -0.004118, -1.0, -1.853e-11, -4.484e-09, -1.0, -0.00262, -0.004118, -1.0, -0.003475, -0.00253, -1.0, -1.853e-11, -4.484e-09, -1.0, -0.003475, -0.00253, -1.0, -0.003783, 1.202e-08, -1.0, -1.853e-11, -4.484e-09, -1.0, -0.003783, 1.202e-08, -1.0, -0.00333, 0.002525, -1.0, -1.853e-11, -4.484e-09, -1.0, -0.00333, 0.002525, -1.0, -0.002551, 0.00412, -1.0, -1.853e-11, -4.484e-09, -1.0, -0.002551, 0.00412, -1.0, -0.001538, 0.005267, -1.0, -1.853e-11, -4.484e-09, -1.0, -0.001538, 0.005267, -1.0, 8.661e-08, 0.00566, -1.0, -1.853e-11, -4.484e-09, -1.0, 8.661e-08, 0.00566, -1.0, 0.001538, 0.005267, -1.0, -1.853e-11, -4.484e-09, -1.0, 0.001538, 0.005267, -1.0, 0.002551, 0.00412, -1.0, -1.0, 0.0, 0.0, -1.0, 0.0, 0.0, -1.0, 0.0, 0.0, -1.0, 0.0, 0.0, -1.0, 0.0, 0.0, -1.0, 0.0, 0.0, 0.0, 0.0, -1.0, 0.0, 0.0, -1.0, 0.0, 0.0, -1.0, 0.0, 0.0, -1.0, 0.0, 0.0, -1.0, 0.0, 0.0, -1.0, 1.0, 0.0, 0.0, 1.0, 0.0, 0.0, 1.0, 0.0, 0.0, 1.0, 0.0, 0.0, 1.0, 0.0, 0.0, 1.0, 0.0, 0.0, -1.853e-11, -4.484e-09, -1.0, 0.002551, 0.00412, -1.0, 0.00333, 0.002525, -1.0, -1.853e-11, -4.484e-09, -1.0, 0.00333, 0.002525, -1.0, 0.003783, 1.202e-08, -1.0, -1.853e-11, -4.484e-09, -1.0, 0.003783, 1.202e-08, -1.0, 0.003475, -0.00253, -1.0, -1.853e-11, -4.484e-09, -1.0, 0.003475, -0.00253, -1.0, 0.00262, -0.004118, -1.0, -1.853e-11, -4.484e-09, -1.0, 0.00262, -0.004118, -1.0, 0.00137, -0.005227, -1.0, -1.853e-11, -4.484e-09, -1.0, 0.00137, -0.005227, -1.0, -8.673e-08, -0.00566, -1.0, -1.853e-11, -4.484e-09, -1.0, -8.673e-08, -0.00566, -1.0, -0.00137, -0.005227, -1.0, -1.853e-11, -4.484e-09, -1.0, -0.00137, -0.005227, -1.0, -0.00262, -0.004118, -1.0, -1.853e-11, -4.484e-09, -1.0, -0.00262, -0.004118, -1.0, -0.003475, -0.00253, -1.0, -1.853e-11, -4.484e-09, -1.0, -0.003475, -0.00253, -1.0, -0.003783, 1.202e-08, -1.0, -1.853e-11, -4.484e-09, -1.0, -0.003783, 1.202e-08, -1.0, -0.00333, 0.002525, -1.0, -1.853e-11, -4.484e-09, -1.0, -0.00333, 0.002525, -1.0, -0.002551, 0.00412, -1.0, -1.853e-11, -4.484e-09, -1.0, -0.002551, 0.00412, -1.0, -0.001538, 0.005267, -1.0, -1.853e-11, -4.484e-09, -1.0, -0.001538, 0.005267, -1.0, 8.661e-08, 0.00566, -1.0, -1.853e-11, -4.484e-09, -1.0, 8.661e-08, 0.00566, -1.0, 0.001538, 0.005267, -1.0, -1.853e-11, -4.484e-09, -1.0, 0.001538, 0.005267, -1.0, 0.002551, 0.00412, -1.0, -0.4395, -0.7653, 0.4703, -0.1986, -0.8809, 0.4297, -0.2384, -0.875, 0.4214, -0.4395, -0.7653, 0.4703, -0.2384, -0.875, 0.4214, -0.4868, -0.7383, 0.4667, -0.4868, -0.7383, 0.4667, -0.2384, -0.875, 0.4214, -0.246, -0.9101, 0.3334, -0.4868, -0.7383, 0.4667, -0.246, -0.9101, 0.3334, -0.5095, -0.7757, 0.3725, -0.5095, -0.7757, 0.3725, -0.246, -0.9101, 0.3334, -0.2617, -0.9617, 0.08156, -0.5095, -0.7757, 0.3725, -0.2617, -0.9617, 0.08156, -0.5466, -0.8324, 0.09147, -0.5466, -0.8324, 0.09147, -0.2617, -0.9617, 0.08156, -0.2564, -0.9151, -0.3111, -0.5466, -0.8324, 0.09147, -0.2564, -0.9151, -0.3111, -0.5223, -0.7779, -0.3494, -0.5223, -0.7779, -0.3494, -0.2564, -0.9151, -0.3111, -0.2141, -0.7751, -0.5944, -0.5223, -0.7779, -0.3494, -0.2141, -0.7751, -0.5944, -0.4252, -0.6369, -0.6431, -0.4252, -0.6369, -0.6431, -0.2141, -0.7751, -0.5944, -0.2004, -0.7343, -0.6485, -0.4252, -0.6369, -0.6431, -0.2004, -0.7343, -0.6485, -0.3962, -0.6002, -0.6948, -0.3962, -0.6002, -0.6948, -0.2004, -0.7343, -0.6485, -0.2176, -0.8148, -0.5373, -0.3962, -0.6002, -0.6948, -0.2176, -0.8148, -0.5373, -0.4417, -0.6804, -0.5848, -0.4417, -0.6804, -0.5848, -0.2176, -0.8148, -0.5373, -0.265, -0.9637, 0.03317, -0.4417, -0.6804, -0.5848, -0.265, -0.9637, 0.03317, -0.5523, -0.8328, 0.03752, -0.5523, -0.8328, 0.03752, -0.265, -0.9637, 0.03317, -0.1964, -0.6679, 0.7179, -0.5523, -0.8328, 0.03752, -0.1964, -0.6679, 0.7179, -0.3712, -0.5314, 0.7615, -0.3712, -0.5314, 0.7615, -0.1964, -0.6679, 0.7179, -0.09483, -0.3292, 0.9395, -0.3712, -0.5314, 0.7615, -0.09483, -0.3292, 0.9395, -0.1727, -0.2517, 0.9523, -0.1727, -0.2517, 0.9523, -0.09483, -0.3292, 0.9395, -0.06508, -0.2123, 0.975, -0.1727, -0.2517, 0.9523, -0.06508, -0.2123, 0.975, -0.1143, -0.158, 0.9808, -0.1143, -0.158, 0.9808, -0.06508, -0.2123, 0.975, 6.182e-07, -1.358e-07, 1.0, -0.1986, -0.8809, 0.4297, 0.04145, -0.9066, 0.42, 0.0004774, -0.9132, 0.4075, -0.1986, -0.8809, 0.4297, 0.0004774, -0.9132, 0.4075, -0.2384, -0.875, 0.4214, -0.2384, -0.875, 0.4214, 0.0004774, -0.9132, 0.4075, 0.001512, -0.9467, 0.3222, -0.2384, -0.875, 0.4214, 0.001512, -0.9467, 0.3222, -0.246, -0.9101, 0.3334, -0.246, -0.9101, 0.3334, 0.001512, -0.9467, 0.3222, 0.001404, -0.9969, 0.07835, -0.246, -0.9101, 0.3334, 0.001404, -0.9969, 0.07835, -0.2617, -0.9617, 0.08156, -0.2617, -0.9617, 0.08156, 0.001404, -0.9969, 0.07835, -0.005558, -0.9541, -0.2995, -0.2617, -0.9617, 0.08156, -0.005558, -0.9541, -0.2995, -0.2564, -0.9151, -0.3111, -0.2564, -0.9151, -0.3111, -0.005558, -0.9541, -0.2995, -0.00273, -0.8154, -0.5789, -0.2564, -0.9151, -0.3111, -0.00273, -0.8154, -0.5789, -0.2141, -0.7751, -0.5944, -0.2141, -0.7751, -0.5944, -0.00273, -0.8154, -0.5789, 0.0001803, -0.7734, -0.6339, -0.2141, -0.7751, -0.5944, 0.0001803, -0.7734, -0.6339, -0.2004, -0.7343, -0.6485, -0.2004, -0.7343, -0.6485, 0.0001803, -0.7734, -0.6339, 0.004584, -0.8527, -0.5225, -0.2004, -0.7343, -0.6485, 0.004584, -0.8527, -0.5225, -0.2176, -0.8148, -0.5373, -0.2176, -0.8148, -0.5373, 0.004584, -0.8527, -0.5225, -0.001697, -0.9995, 0.03205, -0.2176, -0.8148, -0.5373, -0.001697, -0.9995, 0.03205, -0.265, -0.9637, 0.03317, -0.265, -0.9637, 0.03317, -0.001697, -0.9995, 0.03205, -0.01323, -0.7124, 0.7016, -0.265, -0.9637, 0.03317, -0.01323, -0.7124, 0.7016, -0.1964, -0.6679, 0.7179, -0.1964, -0.6679, 0.7179, -0.01323, -0.7124, 0.7016, -0.004615, -0.3562, 0.9344, -0.1964, -0.6679, 0.7179, -0.004615, -0.3562, 0.9344, -0.09483, -0.3292, 0.9395, -0.09483, -0.3292, 0.9395, -0.004615, -0.3562, 0.9344, -0.007164, -0.2323, 0.9726, -0.09483, -0.3292, 0.9395, -0.007164, -0.2323, 0.9726, -0.06508, -0.2123, 0.975, 0.04145, -0.9066, 0.42, 0.2759, -0.8546, 0.4398, 0.2395, -0.8747, 0.4213, 0.04145, -0.9066, 0.42, 0.2395, -0.8747, 0.4213, 0.0004774, -0.9132, 0.4075, 0.0004774, -0.9132, 0.4075, 0.2395, -0.8747, 0.4213, 0.2511, -0.9086, 0.3338, 0.0004774, -0.9132, 0.4075, 0.2511, -0.9086, 0.3338, 0.001512, -0.9467, 0.3222, 0.001512, -0.9467, 0.3222, 0.2511, -0.9086, 0.3338, 0.2636, -0.9612, 0.08132, 0.001512, -0.9467, 0.3222, 0.2636, -0.9612, 0.08132, 0.001404, -0.9969, 0.07835, 0.001404, -0.9969, 0.07835, 0.2636, -0.9612, 0.08132, 0.2434, -0.9192, -0.3096, 0.001404, -0.9969, 0.07835, 0.2434, -0.9192, -0.3096, -0.005558, -0.9541, -0.2995, -0.005558, -0.9541, -0.2995, 0.2434, -0.9192, -0.3096, 0.2088, -0.7774, -0.5933, -0.005558, -0.9541, -0.2995, 0.2088, -0.7774, -0.5933, -0.00273, -0.8154, -0.5789, -0.00273, -0.8154, -0.5789, 0.2088, -0.7774, -0.5933, 0.2009, -0.7339, -0.6488, -0.00273, -0.8154, -0.5789, 0.2009, -0.7339, -0.6488, 0.0001803, -0.7734, -0.6339, 0.0001803, -0.7734, -0.6339, 0.2009, -0.7339, -0.6488, 0.2271, -0.8113, -0.5387, 0.0001803, -0.7734, -0.6339, 0.2271, -0.8113, -0.5387, 0.004584, -0.8527, -0.5225, 0.004584, -0.8527, -0.5225, 0.2271, -0.8113, -0.5387, 0.2621, -0.9645, 0.03315, 0.004584, -0.8527, -0.5225, 0.2621, -0.9645, 0.03315, -0.001697, -0.9995, 0.03205, -0.001697, -0.9995, 0.03205, 0.2621, -0.9645, 0.03315, 0.1718, -0.6787, 0.714, -0.001697, -0.9995, 0.03205, 0.1718, -0.6787, 0.714, -0.01323, -0.7124, 0.7016, -0.01323, -0.7124, 0.7016, 0.1718, -0.6787, 0.714, 0.08685, -0.3341, 0.9385, -0.01323, -0.7124, 0.7016, 0.08685, -0.3341, 0.9385, -0.004615, -0.3562, 0.9344, -0.004615, -0.3562, 0.9344, 0.08685, -0.3341, 0.9385, 0.05288, -0.2195, 0.9742, -0.004615, -0.3562, 0.9344, 0.05288, -0.2195, 0.9742, -0.007164, -0.2323, 0.9726, 0.2759, -0.8546, 0.4398, 0.5268, -0.6943, 0.4903, 0.4876, -0.7378, 0.4668, 0.2759, -0.8546, 0.4398, 0.4876, -0.7378, 0.4668, 0.2395, -0.8747, 0.4213, 0.2395, -0.8747, 0.4213, 0.4876, -0.7378, 0.4668, 0.5129, -0.7731, 0.3732, 0.2395, -0.8747, 0.4213, 0.5129, -0.7731, 0.3732, 0.2511, -0.9086, 0.3338, 0.2511, -0.9086, 0.3338, 0.5129, -0.7731, 0.3732, 0.5506, -0.8297, 0.09161, 0.2511, -0.9086, 0.3338, 0.5506, -0.8297, 0.09161, 0.2636, -0.9612, 0.08132, 0.2636, -0.9612, 0.08132, 0.5506, -0.8297, 0.09161, 0.5106, -0.7865, -0.3474, 0.2636, -0.9612, 0.08132, 0.5106, -0.7865, -0.3474, 0.2434, -0.9192, -0.3096, 0.2434, -0.9192, -0.3096, 0.5106, -0.7865, -0.3474, 0.4192, -0.6427, -0.6413, 0.2434, -0.9192, -0.3096, 0.4192, -0.6427, -0.6413, 0.2088, -0.7774, -0.5933, 0.2088, -0.7774, -0.5933, 0.4192, -0.6427, -0.6413, 0.3961, -0.6001, -0.6949, 0.2088, -0.7774, -0.5933, 0.3961, -0.6001, -0.6949, 0.2009, -0.7339, -0.6488, 0.2009, -0.7339, -0.6488, 0.3961, -0.6001, -0.6949, 0.4509, -0.672, -0.5874, 0.2009, -0.7339, -0.6488, 0.4509, -0.672, -0.5874, 0.2271, -0.8113, -0.5387, 0.2271, -0.8113, -0.5387, 0.4509, -0.672, -0.5874, 0.5486, -0.8352, 0.03744, 0.2271, -0.8113, -0.5387, 0.5486, -0.8352, 0.03744, 0.2621, -0.9645, 0.03315, 0.2621, -0.9645, 0.03315, 0.5486, -0.8352, 0.03744, 0.3473, -0.5569, 0.7544, 0.2621, -0.9645, 0.03315, 0.3473, -0.5569, 0.7544, 0.1718, -0.6787, 0.714, 0.1718, -0.6787, 0.714, 0.3473, -0.5569, 0.7544, 0.1657, -0.2613, 0.9509, 0.1718, -0.6787, 0.714, 0.1657, -0.2613, 0.9509, 0.08685, -0.3341, 0.9385, 0.08685, -0.3341, 0.9385, 0.1657, -0.2613, 0.9509, 0.104, -0.1731, 0.9794, 0.08685, -0.3341, 0.9385, 0.104, -0.1731, 0.9794, 0.05288, -0.2195, 0.9742, 0.5268, -0.6943, 0.4903, 0.7425, -0.384, 0.5488, 0.7209, -0.4511, 0.5261, 0.5268, -0.6943, 0.4903, 0.7209, -0.4511, 0.5261, 0.4876, -0.7378, 0.4668, 0.4876, -0.7378, 0.4668, 0.7209, -0.4511, 0.5261, 0.7686, -0.4767, 0.4265, 0.4876, -0.7378, 0.4668, 0.7686, -0.4767, 0.4265, 0.5129, -0.7731, 0.3732, 0.5129, -0.7731, 0.3732, 0.7686, -0.4767, 0.4265, 0.8431, -0.5267, 0.1084, 0.5129, -0.7731, 0.3732, 0.8431, -0.5267, 0.1084, 0.5506, -0.8297, 0.09161, 0.5506, -0.8297, 0.09161, 0.8431, -0.5267, 0.1084, 0.772, -0.4959, -0.3977, 0.5506, -0.8297, 0.09161, 0.772, -0.4959, -0.3977, 0.5106, -0.7865, -0.3474, 0.5106, -0.7865, -0.3474, 0.772, -0.4959, -0.3977, 0.6027, -0.3823, -0.7004, 0.5106, -0.7865, -0.3474, 0.6027, -0.3823, -0.7004, 0.4192, -0.6427, -0.6413, 0.4192, -0.6427, -0.6413, 0.6027, -0.3823, -0.7004, 0.5606, -0.3511, -0.7499, 0.4192, -0.6427, -0.6413, 0.5606, -0.3511, -0.7499, 0.3961, -0.6001, -0.6949, 0.3961, -0.6001, -0.6949, 0.5606, -0.3511, -0.7499, 0.649, -0.398, -0.6484, 0.3961, -0.6001, -0.6949, 0.649, -0.398, -0.6484, 0.4509, -0.672, -0.5874, 0.4509, -0.672, -0.5874, 0.649, -0.398, -0.6484, 0.8448, -0.5333, 0.04397, 0.4509, -0.672, -0.5874, 0.8448, -0.5333, 0.04397, 0.5486, -0.8352, 0.03744, 0.5486, -0.8352, 0.03744, 0.8448, -0.5333, 0.04397, 0.4935, -0.333, 0.8035, 0.5486, -0.8352, 0.03744, 0.4935, -0.333, 0.8035, 0.3473, -0.5569, 0.7544, 0.3473, -0.5569, 0.7544, 0.4935, -0.333, 0.8035, 0.2229, -0.1473, 0.9637, 0.3473, -0.5569, 0.7544, 0.2229, -0.1473, 0.9637, 0.1657, -0.2613, 0.9509, 0.1657, -0.2613, 0.9509, 0.2229, -0.1473, 0.9637, 0.1416, -0.09953, 0.9849, 0.1657, -0.2613, 0.9509, 0.1416, -0.09953, 0.9849, 0.104, -0.1731, 0.9794, 0.7425, -0.384, 0.5488, 0.8155, 0.08585, 0.5724, 0.8283, 0.001032, 0.5603, 0.7425, -0.384, 0.5488, 0.8283, 0.001032, 0.5603, 0.7209, -0.4511, 0.5261, 0.7209, -0.4511, 0.5261, 0.8283, 0.001032, 0.5603, 0.8888, 0.003341, 0.4583, 0.7209, -0.4511, 0.5261, 0.8888, 0.003341, 0.4583, 0.7686, -0.4767, 0.4265, 0.7686, -0.4767, 0.4265, 0.8888, 0.003341, 0.4583, 0.993, 0.00308, 0.1183, 0.7686, -0.4767, 0.4265, 0.993, 0.00308, 0.1183, 0.8431, -0.5267, 0.1084, 0.8431, -0.5267, 0.1084, 0.993, 0.00308, 0.1183, 0.903, -0.01217, -0.4294, 0.8431, -0.5267, 0.1084, 0.903, -0.01217, -0.4294, 0.772, -0.4959, -0.3977, 0.772, -0.4959, -0.3977, 0.903, -0.01217, -0.4294, 0.6808, -0.005357, -0.7324, 0.772, -0.4959, -0.3977, 0.6808, -0.005357, -0.7324, 0.6027, -0.3823, -0.7004, 0.6027, -0.3823, -0.7004, 0.6808, -0.005357, -0.7324, 0.6273, 0.0005908, -0.7788, 0.6027, -0.3823, -0.7004, 0.6273, 0.0005908, -0.7788, 0.5606, -0.3511, -0.7499, 0.5606, -0.3511, -0.7499, 0.6273, 0.0005908, -0.7788, 0.7328, 0.009103, -0.6804, 0.5606, -0.3511, -0.7499, 0.7328, 0.009103, -0.6804, 0.649, -0.398, -0.6484, 0.649, -0.398, -0.6484, 0.7328, 0.009103, -0.6804, 0.9988, -0.003773, 0.04835, 0.649, -0.398, -0.6484, 0.9988, -0.003773, 0.04835, 0.8448, -0.5333, 0.04397, 0.8448, -0.5333, 0.04397, 0.9988, -0.003773, 0.04835, 0.5566, -0.02359, 0.8304, 0.8448, -0.5333, 0.04397, 0.5566, -0.02359, 0.8304, 0.4935, -0.333, 0.8035, 0.4935, -0.333, 0.8035, 0.5566, -0.02359, 0.8304, 0.2439, -0.007203, 0.9698, 0.4935, -0.333, 0.8035, 0.2439, -0.007203, 0.9698, 0.2229, -0.1473, 0.9637, 0.2229, -0.1473, 0.9637, 0.2439, -0.007203, 0.9698, 0.1557, -0.01104, 0.9877, 0.2229, -0.1473, 0.9637, 0.1557, -0.01104, 0.9877, 0.1416, -0.09953, 0.9849, 0.8155, 0.08585, 0.5724, 0.6808, 0.5047, 0.5308, 0.7201, 0.453, 0.5256, 0.8155, 0.08585, 0.5724, 0.7201, 0.453, 0.5256, 0.8283, 0.001032, 0.5603, 0.8283, 0.001032, 0.5603, 0.7201, 0.453, 0.5256, 0.764, 0.4851, 0.4254, 0.8283, 0.001032, 0.5603, 0.764, 0.4851, 0.4254, 0.8888, 0.003341, 0.4583, 0.8888, 0.003341, 0.4583, 0.764, 0.4851, 0.4254, 0.8413, 0.5297, 0.1079, 0.8888, 0.003341, 0.4583, 0.8413, 0.5297, 0.1079, 0.993, 0.00308, 0.1183, 0.993, 0.00308, 0.1183, 0.8413, 0.5297, 0.1079, 0.7833, 0.476, -0.3998, 0.993, 0.00308, 0.1183, 0.7833, 0.476, -0.3998, 0.903, -0.01217, -0.4294, 0.903, -0.01217, -0.4294, 0.7833, 0.476, -0.3998, 0.6066, 0.374, -0.7016, 0.903, -0.01217, -0.4294, 0.6066, 0.374, -0.7016, 0.6808, -0.005357, -0.7324, 0.6808, -0.005357, -0.7324, 0.6066, 0.374, -0.7016, 0.5599, 0.352, -0.7501, 0.6808, -0.005357, -0.7324, 0.5599, 0.352, -0.7501, 0.6273, 0.0005908, -0.7788, 0.6273, 0.0005908, -0.7788, 0.5599, 0.352, -0.7501, 0.6422, 0.4126, -0.6461, 0.6273, 0.0005908, -0.7788, 0.6422, 0.4126, -0.6461, 0.7328, 0.009103, -0.6804, 0.7328, 0.009103, -0.6804, 0.6422, 0.4126, -0.6461, 0.8476, 0.5287, 0.04424, 0.7328, 0.009103, -0.6804, 0.8476, 0.5287, 0.04424, 0.9988, -0.003773, 0.04835, 0.9988, -0.003773, 0.04835, 0.8476, 0.5287, 0.04424, 0.5077, 0.2951, 0.8094, 0.9988, -0.003773, 0.04835, 0.5077, 0.2951, 0.8094, 0.5566, -0.02359, 0.8304, 0.5566, -0.02359, 0.8304, 0.5077, 0.2951, 0.8094, 0.2266, 0.1351, 0.9646, 0.5566, -0.02359, 0.8304, 0.2266, 0.1351, 0.9646, 0.2439, -0.007203, 0.9698, 0.2439, -0.007203, 0.9698, 0.2266, 0.1351, 0.9646, 0.1467, 0.08102, 0.9859, 0.2439, -0.007203, 0.9698, 0.1467, 0.08102, 0.9859, 0.1557, -0.01104, 0.9877, 0.6808, 0.5047, 0.5308, 0.4395, 0.7653, 0.4703, 0.4868, 0.7383, 0.4667, 0.6808, 0.5047, 0.5308, 0.4868, 0.7383, 0.4667, 0.7201, 0.453, 0.5256, 0.7201, 0.453, 0.5256, 0.4868, 0.7383, 0.4667, 0.5094, 0.7757, 0.3726, 0.7201, 0.453, 0.5256, 0.5094, 0.7757, 0.3726, 0.764, 0.4851, 0.4254, 0.764, 0.4851, 0.4254, 0.5094, 0.7757, 0.3726, 0.5465, 0.8324, 0.09147, 0.764, 0.4851, 0.4254, 0.5465, 0.8324, 0.09147, 0.8413, 0.5297, 0.1079, 0.8413, 0.5297, 0.1079, 0.5465, 0.8324, 0.09147, 0.5222, 0.7779, -0.3494, 0.8413, 0.5297, 0.1079, 0.5222, 0.7779, -0.3494, 0.7833, 0.476, -0.3998, 0.7833, 0.476, -0.3998, 0.5222, 0.7779, -0.3494, 0.4253, 0.6368, -0.6431, 0.7833, 0.476, -0.3998, 0.4253, 0.6368, -0.6431, 0.6066, 0.374, -0.7016, 0.6066, 0.374, -0.7016, 0.4253, 0.6368, -0.6431, 0.3962, 0.6002, -0.6948, 0.6066, 0.374, -0.7016, 0.3962, 0.6002, -0.6948, 0.5599, 0.352, -0.7501, 0.5599, 0.352, -0.7501, 0.3962, 0.6002, -0.6948, 0.4417, 0.6804, -0.5848, 0.5599, 0.352, -0.7501, 0.4417, 0.6804, -0.5848, 0.6422, 0.4126, -0.6461, 0.6422, 0.4126, -0.6461, 0.4417, 0.6804, -0.5848, 0.5523, 0.8328, 0.03754, 0.6422, 0.4126, -0.6461, 0.5523, 0.8328, 0.03754, 0.8476, 0.5287, 0.04424, 0.8476, 0.5287, 0.04424, 0.5523, 0.8328, 0.03754, 0.3711, 0.5314, 0.7615, 0.8476, 0.5287, 0.04424, 0.3711, 0.5314, 0.7615, 0.5077, 0.2951, 0.8094, 0.5077, 0.2951, 0.8094, 0.3711, 0.5314, 0.7615, 0.1726, 0.2516, 0.9523, 0.5077, 0.2951, 0.8094, 0.1726, 0.2516, 0.9523, 0.2266, 0.1351, 0.9646, 0.2266, 0.1351, 0.9646, 0.1726, 0.2516, 0.9523, 0.1144, 0.158, 0.9808, 0.2266, 0.1351, 0.9646, 0.1144, 0.158, 0.9808, 0.1467, 0.08102, 0.9859, 0.4395, 0.7653, 0.4703, 0.1985, 0.8809, 0.4297, 0.2384, 0.875, 0.4214, 0.4395, 0.7653, 0.4703, 0.2384, 0.875, 0.4214, 0.4868, 0.7383, 0.4667, 0.4868, 0.7383, 0.4667, 0.2384, 0.875, 0.4214, 0.246, 0.9101, 0.3334, 0.4868, 0.7383, 0.4667, 0.246, 0.9101, 0.3334, 0.5094, 0.7757, 0.3726, 0.5094, 0.7757, 0.3726, 0.246, 0.9101, 0.3334, 0.2616, 0.9617, 0.08152, 0.5094, 0.7757, 0.3726, 0.2616, 0.9617, 0.08152, 0.5465, 0.8324, 0.09147, 0.5465, 0.8324, 0.09147, 0.2616, 0.9617, 0.08152, 0.2564, 0.9151, -0.3111, 0.5465, 0.8324, 0.09147, 0.2564, 0.9151, -0.3111, 0.5222, 0.7779, -0.3494, 0.5222, 0.7779, -0.3494, 0.2564, 0.9151, -0.3111, 0.214, 0.7751, -0.5945, 0.5222, 0.7779, -0.3494, 0.214, 0.7751, -0.5945, 0.4253, 0.6368, -0.6431, 0.4253, 0.6368, -0.6431, 0.214, 0.7751, -0.5945, 0.2003, 0.7343, -0.6485, 0.4253, 0.6368, -0.6431, 0.2003, 0.7343, -0.6485, 0.3962, 0.6002, -0.6948, 0.3962, 0.6002, -0.6948, 0.2003, 0.7343, -0.6485, 0.2177, 0.8148, -0.5373, 0.3962, 0.6002, -0.6948, 0.2177, 0.8148, -0.5373, 0.4417, 0.6804, -0.5848, 0.4417, 0.6804, -0.5848, 0.2177, 0.8148, -0.5373, 0.265, 0.9637, 0.03319, 0.4417, 0.6804, -0.5848, 0.265, 0.9637, 0.03319, 0.5523, 0.8328, 0.03754, 0.5523, 0.8328, 0.03754, 0.265, 0.9637, 0.03319, 0.1964, 0.6679, 0.7179, 0.5523, 0.8328, 0.03754, 0.1964, 0.6679, 0.7179, 0.3711, 0.5314, 0.7615, 0.3711, 0.5314, 0.7615, 0.1964, 0.6679, 0.7179, 0.09467, 0.3292, 0.9395, 0.3711, 0.5314, 0.7615, 0.09467, 0.3292, 0.9395, 0.1726, 0.2516, 0.9523, 0.1726, 0.2516, 0.9523, 0.09467, 0.3292, 0.9395, 0.06515, 0.2123, 0.975, 0.1726, 0.2516, 0.9523, 0.06515, 0.2123, 0.975, 0.1144, 0.158, 0.9808, 0.1985, 0.8809, 0.4297, -0.04145, 0.9066, 0.42, -0.0005425, 0.9132, 0.4076, 0.1985, 0.8809, 0.4297, -0.0005425, 0.9132, 0.4076, 0.2384, 0.875, 0.4214, 0.2384, 0.875, 0.4214, -0.0005425, 0.9132, 0.4076, -0.001451, 0.9467, 0.3222, 0.2384, 0.875, 0.4214, -0.001451, 0.9467, 0.3222, 0.246, 0.9101, 0.3334, 0.246, 0.9101, 0.3334, -0.001451, 0.9467, 0.3222, -0.001557, 0.9969, 0.07832, 0.246, 0.9101, 0.3334, -0.001557, 0.9969, 0.07832, 0.2616, 0.9617, 0.08152, 0.2616, 0.9617, 0.08152, -0.001557, 0.9969, 0.07832, 0.005553, 0.9541, -0.2995, 0.2616, 0.9617, 0.08152, 0.005553, 0.9541, -0.2995, 0.2564, 0.9151, -0.3111, 0.2564, 0.9151, -0.3111, 0.005553, 0.9541, -0.2995, 0.002728, 0.8154, -0.5789, 0.2564, 0.9151, -0.3111, 0.002728, 0.8154, -0.5789, 0.214, 0.7751, -0.5945, 0.214, 0.7751, -0.5945, 0.002728, 0.8154, -0.5789, -0.0003908, 0.7735, -0.6339, 0.214, 0.7751, -0.5945, -0.0003908, 0.7735, -0.6339, 0.2003, 0.7343, -0.6485, 0.2003, 0.7343, -0.6485, -0.0003908, 0.7735, -0.6339, -0.00458, 0.8527, -0.5224, 0.2003, 0.7343, -0.6485, -0.00458, 0.8527, -0.5224, 0.2177, 0.8148, -0.5373, 0.2177, 0.8148, -0.5373, -0.00458, 0.8527, -0.5224, 0.001704, 0.9995, 0.03206, 0.2177, 0.8148, -0.5373, 0.001704, 0.9995, 0.03206, 0.265, 0.9637, 0.03319, 0.265, 0.9637, 0.03319, 0.001704, 0.9995, 0.03206, 0.01317, 0.7124, 0.7017, 0.265, 0.9637, 0.03319, 0.01317, 0.7124, 0.7017, 0.1964, 0.6679, 0.7179, 0.1964, 0.6679, 0.7179, 0.01317, 0.7124, 0.7017, 0.004543, 0.3562, 0.9344, 0.1964, 0.6679, 0.7179, 0.004543, 0.3562, 0.9344, 0.09467, 0.3292, 0.9395, 0.09467, 0.3292, 0.9395, 0.004543, 0.3562, 0.9344, 0.00726, 0.2323, 0.9726, 0.09467, 0.3292, 0.9395, 0.00726, 0.2323, 0.9726, 0.06515, 0.2123, 0.975, -0.04145, 0.9066, 0.42, -0.2759, 0.8547, 0.4398, -0.2396, 0.8747, 0.4213, -0.04145, 0.9066, 0.42, -0.2396, 0.8747, 0.4213, -0.0005425, 0.9132, 0.4076, -0.0005425, 0.9132, 0.4076, -0.2396, 0.8747, 0.4213, -0.2512, 0.9085, 0.3338, -0.0005425, 0.9132, 0.4076, -0.2512, 0.9085, 0.3338, -0.001451, 0.9467, 0.3222, -0.001451, 0.9467, 0.3222, -0.2512, 0.9085, 0.3338, -0.2637, 0.9612, 0.08136, -0.001451, 0.9467, 0.3222, -0.2637, 0.9612, 0.08136, -0.001557, 0.9969, 0.07832, -0.001557, 0.9969, 0.07832, -0.2637, 0.9612, 0.08136, -0.2433, 0.9192, -0.3097, -0.001557, 0.9969, 0.07832, -0.2433, 0.9192, -0.3097, 0.005553, 0.9541, -0.2995, 0.005553, 0.9541, -0.2995, -0.2433, 0.9192, -0.3097, -0.2089, 0.7774, -0.5934, 0.005553, 0.9541, -0.2995, -0.2089, 0.7774, -0.5934, 0.002728, 0.8154, -0.5789, 0.002728, 0.8154, -0.5789, -0.2089, 0.7774, -0.5934, -0.201, 0.7339, -0.6488, 0.002728, 0.8154, -0.5789, -0.201, 0.7339, -0.6488, -0.0003908, 0.7735, -0.6339, -0.0003908, 0.7735, -0.6339, -0.201, 0.7339, -0.6488, -0.2271, 0.8113, -0.5387, -0.0003908, 0.7735, -0.6339, -0.2271, 0.8113, -0.5387, -0.00458, 0.8527, -0.5224, -0.00458, 0.8527, -0.5224, -0.2271, 0.8113, -0.5387, -0.2621, 0.9645, 0.03313, -0.00458, 0.8527, -0.5224, -0.2621, 0.9645, 0.03313, 0.001704, 0.9995, 0.03206, 0.001704, 0.9995, 0.03206, -0.2621, 0.9645, 0.03313, -0.1718, 0.6787, 0.714, 0.001704, 0.9995, 0.03206, -0.1718, 0.6787, 0.714, 0.01317, 0.7124, 0.7017, 0.01317, 0.7124, 0.7017, -0.1718, 0.6787, 0.714, -0.08675, 0.3341, 0.9385, 0.01317, 0.7124, 0.7017, -0.08675, 0.3341, 0.9385, 0.004543, 0.3562, 0.9344, 0.004543, 0.3562, 0.9344, -0.08675, 0.3341, 0.9385, -0.05282, 0.2196, 0.9742, 0.004543, 0.3562, 0.9344, -0.05282, 0.2196, 0.9742, 0.00726, 0.2323, 0.9726, -0.2759, 0.8547, 0.4398, -0.5269, 0.6943, 0.4903, -0.4875, 0.7378, 0.4668, -0.2759, 0.8547, 0.4398, -0.4875, 0.7378, 0.4668, -0.2396, 0.8747, 0.4213, -0.2396, 0.8747, 0.4213, -0.4875, 0.7378, 0.4668, -0.5129, 0.7731, 0.3731, -0.2396, 0.8747, 0.4213, -0.5129, 0.7731, 0.3731, -0.2512, 0.9085, 0.3338, -0.2512, 0.9085, 0.3338, -0.5129, 0.7731, 0.3731, -0.5505, 0.8298, 0.09166, -0.2512, 0.9085, 0.3338, -0.5505, 0.8298, 0.09166, -0.2637, 0.9612, 0.08136, -0.2637, 0.9612, 0.08136, -0.5505, 0.8298, 0.09166, -0.5104, 0.7866, -0.3474, -0.2637, 0.9612, 0.08136, -0.5104, 0.7866, -0.3474, -0.2433, 0.9192, -0.3097, -0.2433, 0.9192, -0.3097, -0.5104, 0.7866, -0.3474, -0.4191, 0.6427, -0.6413, -0.2433, 0.9192, -0.3097, -0.4191, 0.6427, -0.6413, -0.2089, 0.7774, -0.5934, -0.2089, 0.7774, -0.5934, -0.4191, 0.6427, -0.6413, -0.3961, 0.6002, -0.6949, -0.2089, 0.7774, -0.5934, -0.3961, 0.6002, -0.6949, -0.201, 0.7339, -0.6488, -0.201, 0.7339, -0.6488, -0.3961, 0.6002, -0.6949, -0.4509, 0.672, -0.5874, -0.201, 0.7339, -0.6488, -0.4509, 0.672, -0.5874, -0.2271, 0.8113, -0.5387, -0.2271, 0.8113, -0.5387, -0.4509, 0.672, -0.5874, -0.5486, 0.8352, 0.03752, -0.2271, 0.8113, -0.5387, -0.5486, 0.8352, 0.03752, -0.2621, 0.9645, 0.03313, -0.2621, 0.9645, 0.03313, -0.5486, 0.8352, 0.03752, -0.3474, 0.557, 0.7544, -0.2621, 0.9645, 0.03313, -0.3474, 0.557, 0.7544, -0.1718, 0.6787, 0.714, -0.1718, 0.6787, 0.714, -0.3474, 0.557, 0.7544, -0.1658, 0.2612, 0.9509, -0.1718, 0.6787, 0.714, -0.1658, 0.2612, 0.9509, -0.08675, 0.3341, 0.9385, -0.08675, 0.3341, 0.9385, -0.1658, 0.2612, 0.9509, -0.1041, 0.1731, 0.9794, -0.08675, 0.3341, 0.9385, -0.1041, 0.1731, 0.9794, -0.05282, 0.2196, 0.9742, -0.5269, 0.6943, 0.4903, -0.7425, 0.384, 0.5488, -0.721, 0.4511, 0.5261, -0.5269, 0.6943, 0.4903, -0.721, 0.4511, 0.5261, -0.4875, 0.7378, 0.4668, -0.4875, 0.7378, 0.4668, -0.721, 0.4511, 0.5261, -0.7686, 0.4768, 0.4265, -0.4875, 0.7378, 0.4668, -0.7686, 0.4768, 0.4265, -0.5129, 0.7731, 0.3731, -0.5129, 0.7731, 0.3731, -0.7686, 0.4768, 0.4265, -0.8431, 0.5267, 0.1084, -0.5129, 0.7731, 0.3731, -0.8431, 0.5267, 0.1084, -0.5505, 0.8298, 0.09166, -0.5505, 0.8298, 0.09166, -0.8431, 0.5267, 0.1084, -0.7719, 0.496, -0.3977, -0.5505, 0.8298, 0.09166, -0.7719, 0.496, -0.3977, -0.5104, 0.7866, -0.3474, -0.5104, 0.7866, -0.3474, -0.7719, 0.496, -0.3977, -0.6027, 0.3823, -0.7004, -0.5104, 0.7866, -0.3474, -0.6027, 0.3823, -0.7004, -0.4191, 0.6427, -0.6413, -0.4191, 0.6427, -0.6413, -0.6027, 0.3823, -0.7004, -0.5606, 0.3512, -0.7499, -0.4191, 0.6427, -0.6413, -0.5606, 0.3512, -0.7499, -0.3961, 0.6002, -0.6949, -0.3961, 0.6002, -0.6949, -0.5606, 0.3512, -0.7499, -0.649, 0.398, -0.6484, -0.3961, 0.6002, -0.6949, -0.649, 0.398, -0.6484, -0.4509, 0.672, -0.5874, -0.4509, 0.672, -0.5874, -0.649, 0.398, -0.6484, -0.8448, 0.5332, 0.04397, -0.4509, 0.672, -0.5874, -0.8448, 0.5332, 0.04397, -0.5486, 0.8352, 0.03752, -0.5486, 0.8352, 0.03752, -0.8448, 0.5332, 0.04397, -0.4935, 0.333, 0.8035, -0.5486, 0.8352, 0.03752, -0.4935, 0.333, 0.8035, -0.3474, 0.557, 0.7544, -0.3474, 0.557, 0.7544, -0.4935, 0.333, 0.8035, -0.223, 0.1473, 0.9636, -0.3474, 0.557, 0.7544, -0.223, 0.1473, 0.9636, -0.1658, 0.2612, 0.9509, -0.1658, 0.2612, 0.9509, -0.223, 0.1473, 0.9636, -0.1416, 0.09953, 0.9849, -0.1658, 0.2612, 0.9509, -0.1416, 0.09953, 0.9849, -0.1041, 0.1731, 0.9794, -0.7425, 0.384, 0.5488, -0.8155, -0.08585, 0.5724, -0.8283, -0.00103, 0.5602, -0.7425, 0.384, 0.5488, -0.8283, -0.00103, 0.5602, -0.721, 0.4511, 0.5261, -0.721, 0.4511, 0.5261, -0.8283, -0.00103, 0.5602, -0.8888, -0.003346, 0.4583, -0.721, 0.4511, 0.5261, -0.8888, -0.003346, 0.4583, -0.7686, 0.4768, 0.4265, -0.7686, 0.4768, 0.4265, -0.8888, -0.003346, 0.4583, -0.993, -0.003142, 0.1182, -0.7686, 0.4768, 0.4265, -0.993, -0.003142, 0.1182, -0.8431, 0.5267, 0.1084, -0.8431, 0.5267, 0.1084, -0.993, -0.003142, 0.1182, -0.903, 0.01213, -0.4295, -0.8431, 0.5267, 0.1084, -0.903, 0.01213, -0.4295, -0.7719, 0.496, -0.3977, -0.7719, 0.496, -0.3977, -0.903, 0.01213, -0.4295, -0.6808, 0.005336, -0.7324, -0.7719, 0.496, -0.3977, -0.6808, 0.005336, -0.7324, -0.6027, 0.3823, -0.7004, -0.6027, 0.3823, -0.7004, -0.6808, 0.005336, -0.7324, -0.6273, -0.0006244, -0.7788, -0.6027, 0.3823, -0.7004, -0.6273, -0.0006244, -0.7788, -0.5606, 0.3512, -0.7499, -0.5606, 0.3512, -0.7499, -0.6273, -0.0006244, -0.7788, -0.7328, -0.009098, -0.6804, -0.5606, 0.3512, -0.7499, -0.7328, -0.009098, -0.6804, -0.649, 0.398, -0.6484, -0.649, 0.398, -0.6484, -0.7328, -0.009098, -0.6804, -0.9988, 0.003763, 0.04844, -0.649, 0.398, -0.6484, -0.9988, 0.003763, 0.04844, -0.8448, 0.5332, 0.04397, -0.8448, 0.5332, 0.04397, -0.9988, 0.003763, 0.04844, -0.5565, 0.02357, 0.8305, -0.8448, 0.5332, 0.04397, -0.5565, 0.02357, 0.8305, -0.4935, 0.333, 0.8035, -0.4935, 0.333, 0.8035, -0.5565, 0.02357, 0.8305, -0.2439, 0.007179, 0.9698, -0.4935, 0.333, 0.8035, -0.2439, 0.007179, 0.9698, -0.223, 0.1473, 0.9636, -0.223, 0.1473, 0.9636, -0.2439, 0.007179, 0.9698, -0.1557, 0.011, 0.9877, -0.223, 0.1473, 0.9636, -0.1557, 0.011, 0.9877, -0.1416, 0.09953, 0.9849, -0.8155, -0.08585, 0.5724, -0.6808, -0.5047, 0.5308, -0.7201, -0.453, 0.5256, -0.8155, -0.08585, 0.5724, -0.7201, -0.453, 0.5256, -0.8283, -0.00103, 0.5602, -0.8283, -0.00103, 0.5602, -0.7201, -0.453, 0.5256, -0.7641, -0.4851, 0.4253, -0.8283, -0.00103, 0.5602, -0.7641, -0.4851, 0.4253, -0.8888, -0.003346, 0.4583, -0.8888, -0.003346, 0.4583, -0.7641, -0.4851, 0.4253, -0.8413, -0.5297, 0.1078, -0.8888, -0.003346, 0.4583, -0.8413, -0.5297, 0.1078, -0.993, -0.003142, 0.1182, -0.993, -0.003142, 0.1182, -0.8413, -0.5297, 0.1078, -0.7834, -0.4759, -0.3998, -0.993, -0.003142, 0.1182, -0.7834, -0.4759, -0.3998, -0.903, 0.01213, -0.4295, -0.903, 0.01213, -0.4295, -0.7834, -0.4759, -0.3998, -0.6066, -0.374, -0.7016, -0.903, 0.01213, -0.4295, -0.6066, -0.374, -0.7016, -0.6808, 0.005336, -0.7324, -0.6808, 0.005336, -0.7324, -0.6066, -0.374, -0.7016, -0.56, -0.352, -0.75, -0.6808, 0.005336, -0.7324, -0.56, -0.352, -0.75, -0.6273, -0.0006244, -0.7788, -0.6273, -0.0006244, -0.7788, -0.56, -0.352, -0.75, -0.6421, -0.4126, -0.6462, -0.6273, -0.0006244, -0.7788, -0.6421, -0.4126, -0.6462, -0.7328, -0.009098, -0.6804, -0.7328, -0.009098, -0.6804, -0.6421, -0.4126, -0.6462, -0.8476, -0.5288, 0.0441, -0.7328, -0.009098, -0.6804, -0.8476, -0.5288, 0.0441, -0.9988, 0.003763, 0.04844, -0.9988, 0.003763, 0.04844, -0.8476, -0.5288, 0.0441, -0.5077, -0.2952, 0.8094, -0.9988, 0.003763, 0.04844, -0.5077, -0.2952, 0.8094, -0.5565, 0.02357, 0.8305, -0.5565, 0.02357, 0.8305, -0.5077, -0.2952, 0.8094, -0.2266, -0.1351, 0.9646, -0.5565, 0.02357, 0.8305, -0.2266, -0.1351, 0.9646, -0.2439, 0.007179, 0.9698, -0.2439, 0.007179, 0.9698, -0.2266, -0.1351, 0.9646, -0.1467, -0.08102, 0.9859, -0.2439, 0.007179, 0.9698, -0.1467, -0.08102, 0.9859, -0.1557, 0.011, 0.9877, -0.6808, -0.5047, 0.5308, -0.4395, -0.7653, 0.4703, -0.4868, -0.7383, 0.4667, -0.6808, -0.5047, 0.5308, -0.4868, -0.7383, 0.4667, -0.7201, -0.453, 0.5256, -0.7201, -0.453, 0.5256, -0.4868, -0.7383, 0.4667, -0.5095, -0.7757, 0.3725, -0.7201, -0.453, 0.5256, -0.5095, -0.7757, 0.3725, -0.7641, -0.4851, 0.4253, -0.7641, -0.4851, 0.4253, -0.5095, -0.7757, 0.3725, -0.5466, -0.8324, 0.09147, -0.7641, -0.4851, 0.4253, -0.5466, -0.8324, 0.09147, -0.8413, -0.5297, 0.1078, -0.8413, -0.5297, 0.1078, -0.5466, -0.8324, 0.09147, -0.5223, -0.7779, -0.3494, -0.8413, -0.5297, 0.1078, -0.5223, -0.7779, -0.3494, -0.7834, -0.4759, -0.3998, -0.7834, -0.4759, -0.3998, -0.5223, -0.7779, -0.3494, -0.4252, -0.6369, -0.6431, -0.7834, -0.4759, -0.3998, -0.4252, -0.6369, -0.6431, -0.6066, -0.374, -0.7016, -0.6066, -0.374, -0.7016, -0.4252, -0.6369, -0.6431, -0.3962, -0.6002, -0.6948, -0.6066, -0.374, -0.7016, -0.3962, -0.6002, -0.6948, -0.56, -0.352, -0.75, -0.56, -0.352, -0.75, -0.3962, -0.6002, -0.6948, -0.4417, -0.6804, -0.5848, -0.56, -0.352, -0.75, -0.4417, -0.6804, -0.5848, -0.6421, -0.4126, -0.6462, -0.6421, -0.4126, -0.6462, -0.4417, -0.6804, -0.5848, -0.5523, -0.8328, 0.03752, -0.6421, -0.4126, -0.6462, -0.5523, -0.8328, 0.03752, -0.8476, -0.5288, 0.0441, -0.8476, -0.5288, 0.0441, -0.5523, -0.8328, 0.03752, -0.3712, -0.5314, 0.7615, -0.8476, -0.5288, 0.0441, -0.3712, -0.5314, 0.7615, -0.5077, -0.2952, 0.8094, -0.5077, -0.2952, 0.8094, -0.3712, -0.5314, 0.7615, -0.1727, -0.2517, 0.9523, -0.5077, -0.2952, 0.8094, -0.1727, -0.2517, 0.9523, -0.2266, -0.1351, 0.9646, -0.2266, -0.1351, 0.9646, -0.1727, -0.2517, 0.9523, -0.1143, -0.158, 0.9808, -0.2266, -0.1351, 0.9646, -0.1143, -0.158, 0.9808, -0.1467, -0.08102, 0.9859, -0.06508, -0.2123, 0.975, -0.007164, -0.2323, 0.9726, 6.182e-07, -1.358e-07, 1.0, -0.007164, -0.2323, 0.9726, 0.05288, -0.2195, 0.9742, 6.182e-07, -1.358e-07, 1.0, 0.05288, -0.2195, 0.9742, 0.104, -0.1731, 0.9794, 6.182e-07, -1.358e-07, 1.0, 0.104, -0.1731, 0.9794, 0.1416, -0.09953, 0.9849, 6.182e-07, -1.358e-07, 1.0, 0.1416, -0.09953, 0.9849, 0.1557, -0.01104, 0.9877, 6.182e-07, -1.358e-07, 1.0, 0.1557, -0.01104, 0.9877, 0.1467, 0.08102, 0.9859, 6.182e-07, -1.358e-07, 1.0, 0.1467, 0.08102, 0.9859, 0.1144, 0.158, 0.9808, 6.182e-07, -1.358e-07, 1.0, 0.1144, 0.158, 0.9808, 0.06515, 0.2123, 0.975, 6.182e-07, -1.358e-07, 1.0, 0.06515, 0.2123, 0.975, 0.00726, 0.2323, 0.9726, 6.182e-07, -1.358e-07, 1.0, 0.00726, 0.2323, 0.9726, -0.05282, 0.2196, 0.9742, 6.182e-07, -1.358e-07, 1.0, -0.05282, 0.2196, 0.9742, -0.1041, 0.1731, 0.9794, 6.182e-07, -1.358e-07, 1.0, -0.1041, 0.1731, 0.9794, -0.1416, 0.09953, 0.9849, 6.182e-07, -1.358e-07, 1.0, -0.1416, 0.09953, 0.9849, -0.1557, 0.011, 0.9877, 6.182e-07, -1.358e-07, 1.0, -0.1557, 0.011, 0.9877, -0.1467, -0.08102, 0.9859, 6.182e-07, -1.358e-07, 1.0, -0.1467, -0.08102, 0.9859, -0.1143, -0.158, 0.9808, 6.182e-07, -1.358e-07, 1.0, -1.0, 0.0, 0.0, -1.0, 0.0, 0.0, -1.0, 0.0, 0.0, -1.0, 0.0, 0.0, -1.0, 0.0, 0.0, -1.0, 0.0, 0.0, 0.0, 0.0, -1.0, 0.0, 0.0, -1.0, 0.0, 0.0, -1.0, 0.0, 0.0, -1.0, 0.0, 0.0, -1.0, 0.0, 0.0, -1.0, 1.0, 0.0, 0.0, 1.0, 0.0, 0.0, 1.0, 0.0, 0.0, 1.0, 0.0, 0.0, 1.0, 0.0, 0.0, 1.0, 0.0, 0.0, 0.0, 1.0, 0.0, 0.0, 1.0, 0.0, 0.0, 1.0, 0.0, 0.0, 1.0, 0.0, 0.0, 1.0, 0.0, 0.0, 1.0, 0.0, 0.0, -1.0, 0.0, 0.0, -1.0, 0.0, 0.0, -1.0, 0.0, 0.0, -1.0, 0.0, 0.0, -1.0, 0.0, 0.0, -1.0, 0.0, 0.0, 0.0, -1.0, 0.0, 0.0, -1.0, 0.0, 0.0, -1.0, 0.0, 0.0, -1.0, 0.0, 0.0, -1.0, 0.0, 0.0, -1.0, 1.0, 0.0, 0.0, 1.0, 0.0, 0.0, 1.0, 0.0, 0.0, 1.0, 0.0, 0.0, 1.0, 0.0, 0.0, 1.0, 0.0, 0.0, -1.0, 0.0, 0.0, -1.0, 0.0, 0.0, -1.0, 0.0, 0.0, -1.0, 0.0, 0.0, -1.0, 0.0, 0.0, -1.0, 0.0, 0.0, 0.0, 0.0, 1.0, 0.0, 0.0, 1.0, 0.0, 0.0, 1.0, 0.0, 0.0, 1.0, 0.0, 0.0, 1.0, 0.0, 0.0, 1.0, 0.0, 1.0, 0.0, 0.0, 1.0, 0.0, 0.0, 1.0, 0.0, 0.0, 1.0, 0.0, 0.0, 1.0, 0.0, 0.0, 1.0, 0.0, 0.0, -1.0, 0.0, 0.0, -1.0, 0.0, 0.0, -1.0, 0.0, 0.0, -1.0, 0.0, 0.0, -1.0, 0.0, 0.0, -1.0, 0.0, 0.0, 0.0, -1.0, 0.0, 0.0, -1.0, 0.0, 0.0, -1.0, 0.0, 0.0, -1.0, 0.0, 0.0, -1.0, 0.0, 0.0, -1.0, 1.0, 0.0, 0.0, 1.0, 0.0, 0.0, 1.0, 0.0, 0.0, 1.0, 0.0, 0.0, 1.0, 0.0, 0.0, 1.0, 0.0, 0.0, -1.0, 0.0, 0.0, -1.0, 0.0, 0.0, -1.0, 0.0, 0.0, -1.0, 0.0, 0.0, -1.0, 0.0, 0.0, -1.0, 0.0, 0.0, 0.0, 0.0, 1.0, 0.0, 0.0, 1.0, 0.0, 0.0, 1.0, 0.0, 0.0, 1.0, 0.0, 0.0, 1.0, 0.0, 0.0, 1.0, -0.4395, -0.7653, 0.4703, -0.1986, -0.8809, 0.4297, -0.2384, -0.875, 0.4214, -0.4395, -0.7653, 0.4703, -0.2384, -0.875, 0.4214, -0.4868, -0.7383, 0.4667, -0.4868, -0.7383, 0.4667, -0.2384, -0.875, 0.4214, -0.246, -0.9101, 0.3334, -0.4868, -0.7383, 0.4667, -0.246, -0.9101, 0.3334, -0.5095, -0.7757, 0.3725, -0.5095, -0.7757, 0.3725, -0.246, -0.9101, 0.3334, -0.2617, -0.9617, 0.08156, -0.5095, -0.7757, 0.3725, -0.2617, -0.9617, 0.08156, -0.5466, -0.8324, 0.09147, -0.5466, -0.8324, 0.09147, -0.2617, -0.9617, 0.08156, -0.2564, -0.9151, -0.3111, -0.5466, -0.8324, 0.09147, -0.2564, -0.9151, -0.3111, -0.5223, -0.7779, -0.3494, -0.5223, -0.7779, -0.3494, -0.2564, -0.9151, -0.3111, -0.2141, -0.7751, -0.5944, -0.5223, -0.7779, -0.3494, -0.2141, -0.7751, -0.5944, -0.4252, -0.6369, -0.6431, -0.4252, -0.6369, -0.6431, -0.2141, -0.7751, -0.5944, -0.2004, -0.7343, -0.6485, -0.4252, -0.6369, -0.6431, -0.2004, -0.7343, -0.6485, -0.3962, -0.6002, -0.6948, -0.3962, -0.6002, -0.6948, -0.2004, -0.7343, -0.6485, -0.2176, -0.8148, -0.5373, -0.3962, -0.6002, -0.6948, -0.2176, -0.8148, -0.5373, -0.4417, -0.6804, -0.5848, -0.4417, -0.6804, -0.5848, -0.2176, -0.8148, -0.5373, -0.265, -0.9637, 0.03317, -0.4417, -0.6804, -0.5848, -0.265, -0.9637, 0.03317, -0.5523, -0.8328, 0.03752, -0.5523, -0.8328, 0.03752, -0.265, -0.9637, 0.03317, -0.1964, -0.6679, 0.7179, -0.5523, -0.8328, 0.03752, -0.1964, -0.6679, 0.7179, -0.3712, -0.5314, 0.7615, -0.3712, -0.5314, 0.7615, -0.1964, -0.6679, 0.7179, -0.09483, -0.3292, 0.9395, -0.3712, -0.5314, 0.7615, -0.09483, -0.3292, 0.9395, -0.1727, -0.2517, 0.9523, -0.1727, -0.2517, 0.9523, -0.09483, -0.3292, 0.9395, -0.06508, -0.2123, 0.975, -0.1727, -0.2517, 0.9523, -0.06508, -0.2123, 0.975, -0.1143, -0.158, 0.9808, -0.1143, -0.158, 0.9808, -0.06508, -0.2123, 0.975, 6.182e-07, -1.358e-07, 1.0, -0.1986, -0.8809, 0.4297, 0.04145, -0.9066, 0.42, 0.0004774, -0.9132, 0.4075, -0.1986, -0.8809, 0.4297, 0.0004774, -0.9132, 0.4075, -0.2384, -0.875, 0.4214, -0.2384, -0.875, 0.4214, 0.0004774, -0.9132, 0.4075, 0.001512, -0.9467, 0.3222, -0.2384, -0.875, 0.4214, 0.001512, -0.9467, 0.3222, -0.246, -0.9101, 0.3334, -0.246, -0.9101, 0.3334, 0.001512, -0.9467, 0.3222, 0.001404, -0.9969, 0.07835, -0.246, -0.9101, 0.3334, 0.001404, -0.9969, 0.07835, -0.2617, -0.9617, 0.08156, -0.2617, -0.9617, 0.08156, 0.001404, -0.9969, 0.07835, -0.005558, -0.9541, -0.2995, -0.2617, -0.9617, 0.08156, -0.005558, -0.9541, -0.2995, -0.2564, -0.9151, -0.3111, -0.2564, -0.9151, -0.3111, -0.005558, -0.9541, -0.2995, -0.00273, -0.8154, -0.5789, -0.2564, -0.9151, -0.3111, -0.00273, -0.8154, -0.5789, -0.2141, -0.7751, -0.5944, -0.2141, -0.7751, -0.5944, -0.00273, -0.8154, -0.5789, 0.0001803, -0.7734, -0.6339, -0.2141, -0.7751, -0.5944, 0.0001803, -0.7734, -0.6339, -0.2004, -0.7343, -0.6485, -0.2004, -0.7343, -0.6485, 0.0001803, -0.7734, -0.6339, 0.004584, -0.8527, -0.5225, -0.2004, -0.7343, -0.6485, 0.004584, -0.8527, -0.5225, -0.2176, -0.8148, -0.5373, -0.2176, -0.8148, -0.5373, 0.004584, -0.8527, -0.5225, -0.001697, -0.9995, 0.03205, -0.2176, -0.8148, -0.5373, -0.001697, -0.9995, 0.03205, -0.265, -0.9637, 0.03317, -0.265, -0.9637, 0.03317, -0.001697, -0.9995, 0.03205, -0.01323, -0.7124, 0.7016, -0.265, -0.9637, 0.03317, -0.01323, -0.7124, 0.7016, -0.1964, -0.6679, 0.7179, -0.1964, -0.6679, 0.7179, -0.01323, -0.7124, 0.7016, -0.004615, -0.3562, 0.9344, -0.1964, -0.6679, 0.7179, -0.004615, -0.3562, 0.9344, -0.09483, -0.3292, 0.9395, -0.09483, -0.3292, 0.9395, -0.004615, -0.3562, 0.9344, -0.007164, -0.2323, 0.9726, -0.09483, -0.3292, 0.9395, -0.007164, -0.2323, 0.9726, -0.06508, -0.2123, 0.975, 0.04145, -0.9066, 0.42, 0.2759, -0.8546, 0.4398, 0.2395, -0.8747, 0.4213, 0.04145, -0.9066, 0.42, 0.2395, -0.8747, 0.4213, 0.0004774, -0.9132, 0.4075, 0.0004774, -0.9132, 0.4075, 0.2395, -0.8747, 0.4213, 0.2511, -0.9086, 0.3338, 0.0004774, -0.9132, 0.4075, 0.2511, -0.9086, 0.3338, 0.001512, -0.9467, 0.3222, 0.001512, -0.9467, 0.3222, 0.2511, -0.9086, 0.3338, 0.2636, -0.9612, 0.08132, 0.001512, -0.9467, 0.3222, 0.2636, -0.9612, 0.08132, 0.001404, -0.9969, 0.07835, 0.001404, -0.9969, 0.07835, 0.2636, -0.9612, 0.08132, 0.2434, -0.9192, -0.3096, 0.001404, -0.9969, 0.07835, 0.2434, -0.9192, -0.3096, -0.005558, -0.9541, -0.2995, -0.005558, -0.9541, -0.2995, 0.2434, -0.9192, -0.3096, 0.2088, -0.7774, -0.5933, -0.005558, -0.9541, -0.2995, 0.2088, -0.7774, -0.5933, -0.00273, -0.8154, -0.5789, -0.00273, -0.8154, -0.5789, 0.2088, -0.7774, -0.5933, 0.2009, -0.7339, -0.6488, -0.00273, -0.8154, -0.5789, 0.2009, -0.7339, -0.6488, 0.0001803, -0.7734, -0.6339, 0.0001803, -0.7734, -0.6339, 0.2009, -0.7339, -0.6488, 0.2271, -0.8113, -0.5387, 0.0001803, -0.7734, -0.6339, 0.2271, -0.8113, -0.5387, 0.004584, -0.8527, -0.5225, 0.004584, -0.8527, -0.5225, 0.2271, -0.8113, -0.5387, 0.2621, -0.9645, 0.03315, 0.004584, -0.8527, -0.5225, 0.2621, -0.9645, 0.03315, -0.001697, -0.9995, 0.03205, -0.001697, -0.9995, 0.03205, 0.2621, -0.9645, 0.03315, 0.1718, -0.6787, 0.714, -0.001697, -0.9995, 0.03205, 0.1718, -0.6787, 0.714, -0.01323, -0.7124, 0.7016, -0.01323, -0.7124, 0.7016, 0.1718, -0.6787, 0.714, 0.08685, -0.3341, 0.9385, -0.01323, -0.7124, 0.7016, 0.08685, -0.3341, 0.9385, -0.004615, -0.3562, 0.9344, -0.004615, -0.3562, 0.9344, 0.08685, -0.3341, 0.9385, 0.05288, -0.2195, 0.9742, -0.004615, -0.3562, 0.9344, 0.05288, -0.2195, 0.9742, -0.007164, -0.2323, 0.9726, 0.2759, -0.8546, 0.4398, 0.5268, -0.6943, 0.4903, 0.4876, -0.7378, 0.4668, 0.2759, -0.8546, 0.4398, 0.4876, -0.7378, 0.4668, 0.2395, -0.8747, 0.4213, 0.2395, -0.8747, 0.4213, 0.4876, -0.7378, 0.4668, 0.5129, -0.7731, 0.3732, 0.2395, -0.8747, 0.4213, 0.5129, -0.7731, 0.3732, 0.2511, -0.9086, 0.3338, 0.2511, -0.9086, 0.3338, 0.5129, -0.7731, 0.3732, 0.5506, -0.8297, 0.09161, 0.2511, -0.9086, 0.3338, 0.5506, -0.8297, 0.09161, 0.2636, -0.9612, 0.08132, 0.2636, -0.9612, 0.08132, 0.5506, -0.8297, 0.09161, 0.5106, -0.7865, -0.3474, 0.2636, -0.9612, 0.08132, 0.5106, -0.7865, -0.3474, 0.2434, -0.9192, -0.3096, 0.2434, -0.9192, -0.3096, 0.5106, -0.7865, -0.3474, 0.4192, -0.6427, -0.6413, 0.2434, -0.9192, -0.3096, 0.4192, -0.6427, -0.6413, 0.2088, -0.7774, -0.5933, 0.2088, -0.7774, -0.5933, 0.4192, -0.6427, -0.6413, 0.3961, -0.6001, -0.6949, 0.2088, -0.7774, -0.5933, 0.3961, -0.6001, -0.6949, 0.2009, -0.7339, -0.6488, 0.2009, -0.7339, -0.6488, 0.3961, -0.6001, -0.6949, 0.4509, -0.672, -0.5874, 0.2009, -0.7339, -0.6488, 0.4509, -0.672, -0.5874, 0.2271, -0.8113, -0.5387, 0.2271, -0.8113, -0.5387, 0.4509, -0.672, -0.5874, 0.5486, -0.8352, 0.03744, 0.2271, -0.8113, -0.5387, 0.5486, -0.8352, 0.03744, 0.2621, -0.9645, 0.03315, 0.2621, -0.9645, 0.03315, 0.5486, -0.8352, 0.03744, 0.3473, -0.5569, 0.7544, 0.2621, -0.9645, 0.03315, 0.3473, -0.5569, 0.7544, 0.1718, -0.6787, 0.714, 0.1718, -0.6787, 0.714, 0.3473, -0.5569, 0.7544, 0.1657, -0.2613, 0.9509, 0.1718, -0.6787, 0.714, 0.1657, -0.2613, 0.9509, 0.08685, -0.3341, 0.9385, 0.08685, -0.3341, 0.9385, 0.1657, -0.2613, 0.9509, 0.104, -0.1731, 0.9794, 0.08685, -0.3341, 0.9385, 0.104, -0.1731, 0.9794, 0.05288, -0.2195, 0.9742, 0.5268, -0.6943, 0.4903, 0.7425, -0.384, 0.5488, 0.7209, -0.4511, 0.5261, 0.5268, -0.6943, 0.4903, 0.7209, -0.4511, 0.5261, 0.4876, -0.7378, 0.4668, 0.4876, -0.7378, 0.4668, 0.7209, -0.4511, 0.5261, 0.7686, -0.4767, 0.4265, 0.4876, -0.7378, 0.4668, 0.7686, -0.4767, 0.4265, 0.5129, -0.7731, 0.3732, 0.5129, -0.7731, 0.3732, 0.7686, -0.4767, 0.4265, 0.8431, -0.5267, 0.1084, 0.5129, -0.7731, 0.3732, 0.8431, -0.5267, 0.1084, 0.5506, -0.8297, 0.09161, 0.5506, -0.8297, 0.09161, 0.8431, -0.5267, 0.1084, 0.772, -0.4959, -0.3977, 0.5506, -0.8297, 0.09161, 0.772, -0.4959, -0.3977, 0.5106, -0.7865, -0.3474, 0.5106, -0.7865, -0.3474, 0.772, -0.4959, -0.3977, 0.6027, -0.3823, -0.7004, 0.5106, -0.7865, -0.3474, 0.6027, -0.3823, -0.7004, 0.4192, -0.6427, -0.6413, 0.4192, -0.6427, -0.6413, 0.6027, -0.3823, -0.7004, 0.5606, -0.3511, -0.7499, 0.4192, -0.6427, -0.6413, 0.5606, -0.3511, -0.7499, 0.3961, -0.6001, -0.6949, 0.3961, -0.6001, -0.6949, 0.5606, -0.3511, -0.7499, 0.649, -0.398, -0.6484, 0.3961, -0.6001, -0.6949, 0.649, -0.398, -0.6484, 0.4509, -0.672, -0.5874, 0.4509, -0.672, -0.5874, 0.649, -0.398, -0.6484, 0.8448, -0.5333, 0.04397, 0.4509, -0.672, -0.5874, 0.8448, -0.5333, 0.04397, 0.5486, -0.8352, 0.03744, 0.5486, -0.8352, 0.03744, 0.8448, -0.5333, 0.04397, 0.4935, -0.333, 0.8035, 0.5486, -0.8352, 0.03744, 0.4935, -0.333, 0.8035, 0.3473, -0.5569, 0.7544, 0.3473, -0.5569, 0.7544, 0.4935, -0.333, 0.8035, 0.2229, -0.1473, 0.9637, 0.3473, -0.5569, 0.7544, 0.2229, -0.1473, 0.9637, 0.1657, -0.2613, 0.9509, 0.1657, -0.2613, 0.9509, 0.2229, -0.1473, 0.9637, 0.1416, -0.09953, 0.9849, 0.1657, -0.2613, 0.9509, 0.1416, -0.09953, 0.9849, 0.104, -0.1731, 0.9794, 0.7425, -0.384, 0.5488, 0.8155, 0.08585, 0.5724, 0.8283, 0.001032, 0.5603, 0.7425, -0.384, 0.5488, 0.8283, 0.001032, 0.5603, 0.7209, -0.4511, 0.5261, 0.7209, -0.4511, 0.5261, 0.8283, 0.001032, 0.5603, 0.8887, 0.00336, 0.4584, 0.7209, -0.4511, 0.5261, 0.8887, 0.00336, 0.4584, 0.7686, -0.4767, 0.4265, 0.7686, -0.4767, 0.4265, 0.8887, 0.00336, 0.4584, 0.993, 0.003039, 0.1183, 0.7686, -0.4767, 0.4265, 0.993, 0.003039, 0.1183, 0.8431, -0.5267, 0.1084, 0.8431, -0.5267, 0.1084, 0.993, 0.003039, 0.1183, 0.903, -0.01217, -0.4294, 0.8431, -0.5267, 0.1084, 0.903, -0.01217, -0.4294, 0.772, -0.4959, -0.3977, 0.772, -0.4959, -0.3977, 0.903, -0.01217, -0.4294, 0.6808, -0.005357, -0.7324, 0.772, -0.4959, -0.3977, 0.6808, -0.005357, -0.7324, 0.6027, -0.3823, -0.7004, 0.6027, -0.3823, -0.7004, 0.6808, -0.005357, -0.7324, 0.6273, 0.0005906, -0.7788, 0.6027, -0.3823, -0.7004, 0.6273, 0.0005906, -0.7788, 0.5606, -0.3511, -0.7499, 0.5606, -0.3511, -0.7499, 0.6273, 0.0005906, -0.7788, 0.7328, 0.009103, -0.6804, 0.5606, -0.3511, -0.7499, 0.7328, 0.009103, -0.6804, 0.649, -0.398, -0.6484, 0.649, -0.398, -0.6484, 0.7328, 0.009103, -0.6804, 0.9988, -0.003773, 0.04835, 0.649, -0.398, -0.6484, 0.9988, -0.003773, 0.04835, 0.8448, -0.5333, 0.04397, 0.8448, -0.5333, 0.04397, 0.9988, -0.003773, 0.04835, 0.5566, -0.02359, 0.8304, 0.8448, -0.5333, 0.04397, 0.5566, -0.02359, 0.8304, 0.4935, -0.333, 0.8035, 0.4935, -0.333, 0.8035, 0.5566, -0.02359, 0.8304, 0.2439, -0.007203, 0.9698, 0.4935, -0.333, 0.8035, 0.2439, -0.007203, 0.9698, 0.2229, -0.1473, 0.9637, 0.2229, -0.1473, 0.9637, 0.2439, -0.007203, 0.9698, 0.1557, -0.01104, 0.9877, 0.2229, -0.1473, 0.9637, 0.1557, -0.01104, 0.9877, 0.1416, -0.09953, 0.9849, 0.8155, 0.08585, 0.5724, 0.6808, 0.5047, 0.5308, 0.7201, 0.453, 0.5256, 0.8155, 0.08585, 0.5724, 0.7201, 0.453, 0.5256, 0.8283, 0.001032, 0.5603, 0.8283, 0.001032, 0.5603, 0.7201, 0.453, 0.5256, 0.764, 0.4851, 0.4254, 0.8283, 0.001032, 0.5603, 0.764, 0.4851, 0.4254, 0.8887, 0.00336, 0.4584, 0.8887, 0.00336, 0.4584, 0.764, 0.4851, 0.4254, 0.8413, 0.5297, 0.1079, 0.8887, 0.00336, 0.4584, 0.8413, 0.5297, 0.1079, 0.993, 0.003039, 0.1183, 0.993, 0.003039, 0.1183, 0.8413, 0.5297, 0.1079, 0.7833, 0.476, -0.3998, 0.993, 0.003039, 0.1183, 0.7833, 0.476, -0.3998, 0.903, -0.01217, -0.4294, 0.903, -0.01217, -0.4294, 0.7833, 0.476, -0.3998, 0.6066, 0.374, -0.7016, 0.903, -0.01217, -0.4294, 0.6066, 0.374, -0.7016, 0.6808, -0.005357, -0.7324, 0.6808, -0.005357, -0.7324, 0.6066, 0.374, -0.7016, 0.5599, 0.352, -0.7501, 0.6808, -0.005357, -0.7324, 0.5599, 0.352, -0.7501, 0.6273, 0.0005906, -0.7788, 0.6273, 0.0005906, -0.7788, 0.5599, 0.352, -0.7501, 0.6422, 0.4126, -0.6461, 0.6273, 0.0005906, -0.7788, 0.6422, 0.4126, -0.6461, 0.7328, 0.009103, -0.6804, 0.7328, 0.009103, -0.6804, 0.6422, 0.4126, -0.6461, 0.8476, 0.5287, 0.04424, 0.7328, 0.009103, -0.6804, 0.8476, 0.5287, 0.04424, 0.9988, -0.003773, 0.04835, 0.9988, -0.003773, 0.04835, 0.8476, 0.5287, 0.04424, 0.5077, 0.2951, 0.8094, 0.9988, -0.003773, 0.04835, 0.5077, 0.2951, 0.8094, 0.5566, -0.02359, 0.8304, 0.5566, -0.02359, 0.8304, 0.5077, 0.2951, 0.8094, 0.2266, 0.1351, 0.9646, 0.5566, -0.02359, 0.8304, 0.2266, 0.1351, 0.9646, 0.2439, -0.007203, 0.9698, 0.2439, -0.007203, 0.9698, 0.2266, 0.1351, 0.9646, 0.1467, 0.08102, 0.9859, 0.2439, -0.007203, 0.9698, 0.1467, 0.08102, 0.9859, 0.1557, -0.01104, 0.9877, 0.6808, 0.5047, 0.5308, 0.4395, 0.7653, 0.4703, 0.4868, 0.7383, 0.4667, 0.6808, 0.5047, 0.5308, 0.4868, 0.7383, 0.4667, 0.7201, 0.453, 0.5256, 0.7201, 0.453, 0.5256, 0.4868, 0.7383, 0.4667, 0.5094, 0.7757, 0.3726, 0.7201, 0.453, 0.5256, 0.5094, 0.7757, 0.3726, 0.764, 0.4851, 0.4254, 0.764, 0.4851, 0.4254, 0.5094, 0.7757, 0.3726, 0.5465, 0.8324, 0.09147, 0.764, 0.4851, 0.4254, 0.5465, 0.8324, 0.09147, 0.8413, 0.5297, 0.1079, 0.8413, 0.5297, 0.1079, 0.5465, 0.8324, 0.09147, 0.5222, 0.7779, -0.3494, 0.8413, 0.5297, 0.1079, 0.5222, 0.7779, -0.3494, 0.7833, 0.476, -0.3998, 0.7833, 0.476, -0.3998, 0.5222, 0.7779, -0.3494, 0.4253, 0.6368, -0.6431, 0.7833, 0.476, -0.3998, 0.4253, 0.6368, -0.6431, 0.6066, 0.374, -0.7016, 0.6066, 0.374, -0.7016, 0.4253, 0.6368, -0.6431, 0.3962, 0.6002, -0.6948, 0.6066, 0.374, -0.7016, 0.3962, 0.6002, -0.6948, 0.5599, 0.352, -0.7501, 0.5599, 0.352, -0.7501, 0.3962, 0.6002, -0.6948, 0.4417, 0.6804, -0.5848, 0.5599, 0.352, -0.7501, 0.4417, 0.6804, -0.5848, 0.6422, 0.4126, -0.6461, 0.6422, 0.4126, -0.6461, 0.4417, 0.6804, -0.5848, 0.5523, 0.8328, 0.03754, 0.6422, 0.4126, -0.6461, 0.5523, 0.8328, 0.03754, 0.8476, 0.5287, 0.04424, 0.8476, 0.5287, 0.04424, 0.5523, 0.8328, 0.03754, 0.3711, 0.5314, 0.7615, 0.8476, 0.5287, 0.04424, 0.3711, 0.5314, 0.7615, 0.5077, 0.2951, 0.8094, 0.5077, 0.2951, 0.8094, 0.3711, 0.5314, 0.7615, 0.1726, 0.2516, 0.9523, 0.5077, 0.2951, 0.8094, 0.1726, 0.2516, 0.9523, 0.2266, 0.1351, 0.9646, 0.2266, 0.1351, 0.9646, 0.1726, 0.2516, 0.9523, 0.1144, 0.158, 0.9808, 0.2266, 0.1351, 0.9646, 0.1144, 0.158, 0.9808, 0.1467, 0.08102, 0.9859, 0.4395, 0.7653, 0.4703, 0.1985, 0.8809, 0.4297, 0.2384, 0.875, 0.4214, 0.4395, 0.7653, 0.4703, 0.2384, 0.875, 0.4214, 0.4868, 0.7383, 0.4667, 0.4868, 0.7383, 0.4667, 0.2384, 0.875, 0.4214, 0.246, 0.9101, 0.3334, 0.4868, 0.7383, 0.4667, 0.246, 0.9101, 0.3334, 0.5094, 0.7757, 0.3726, 0.5094, 0.7757, 0.3726, 0.246, 0.9101, 0.3334, 0.2616, 0.9617, 0.08152, 0.5094, 0.7757, 0.3726, 0.2616, 0.9617, 0.08152, 0.5465, 0.8324, 0.09147, 0.5465, 0.8324, 0.09147, 0.2616, 0.9617, 0.08152, 0.2564, 0.9151, -0.3111, 0.5465, 0.8324, 0.09147, 0.2564, 0.9151, -0.3111, 0.5222, 0.7779, -0.3494, 0.5222, 0.7779, -0.3494, 0.2564, 0.9151, -0.3111, 0.214, 0.7751, -0.5945, 0.5222, 0.7779, -0.3494, 0.214, 0.7751, -0.5945, 0.4253, 0.6368, -0.6431, 0.4253, 0.6368, -0.6431, 0.214, 0.7751, -0.5945, 0.2004, 0.7343, -0.6485, 0.4253, 0.6368, -0.6431, 0.2004, 0.7343, -0.6485, 0.3962, 0.6002, -0.6948, 0.3962, 0.6002, -0.6948, 0.2004, 0.7343, -0.6485, 0.2177, 0.8148, -0.5373, 0.3962, 0.6002, -0.6948, 0.2177, 0.8148, -0.5373, 0.4417, 0.6804, -0.5848, 0.4417, 0.6804, -0.5848, 0.2177, 0.8148, -0.5373, 0.265, 0.9637, 0.03319, 0.4417, 0.6804, -0.5848, 0.265, 0.9637, 0.03319, 0.5523, 0.8328, 0.03754, 0.5523, 0.8328, 0.03754, 0.265, 0.9637, 0.03319, 0.1964, 0.6679, 0.7179, 0.5523, 0.8328, 0.03754, 0.1964, 0.6679, 0.7179, 0.3711, 0.5314, 0.7615, 0.3711, 0.5314, 0.7615, 0.1964, 0.6679, 0.7179, 0.09467, 0.3292, 0.9395, 0.3711, 0.5314, 0.7615, 0.09467, 0.3292, 0.9395, 0.1726, 0.2516, 0.9523, 0.1726, 0.2516, 0.9523, 0.09467, 0.3292, 0.9395, 0.06515, 0.2123, 0.975, 0.1726, 0.2516, 0.9523, 0.06515, 0.2123, 0.975, 0.1144, 0.158, 0.9808, 0.1985, 0.8809, 0.4297, -0.04145, 0.9066, 0.42, -0.0005425, 0.9132, 0.4076, 0.1985, 0.8809, 0.4297, -0.0005425, 0.9132, 0.4076, 0.2384, 0.875, 0.4214, 0.2384, 0.875, 0.4214, -0.0005425, 0.9132, 0.4076, -0.001451, 0.9467, 0.3222, 0.2384, 0.875, 0.4214, -0.001451, 0.9467, 0.3222, 0.246, 0.9101, 0.3334, 0.246, 0.9101, 0.3334, -0.001451, 0.9467, 0.3222, -0.001557, 0.9969, 0.07832, 0.246, 0.9101, 0.3334, -0.001557, 0.9969, 0.07832, 0.2616, 0.9617, 0.08152, 0.2616, 0.9617, 0.08152, -0.001557, 0.9969, 0.07832, 0.005553, 0.9541, -0.2995, 0.2616, 0.9617, 0.08152, 0.005553, 0.9541, -0.2995, 0.2564, 0.9151, -0.3111, 0.2564, 0.9151, -0.3111, 0.005553, 0.9541, -0.2995, 0.002728, 0.8154, -0.5789, 0.2564, 0.9151, -0.3111, 0.002728, 0.8154, -0.5789, 0.214, 0.7751, -0.5945, 0.214, 0.7751, -0.5945, 0.002728, 0.8154, -0.5789, -0.0003908, 0.7735, -0.6339, 0.214, 0.7751, -0.5945, -0.0003908, 0.7735, -0.6339, 0.2004, 0.7343, -0.6485, 0.2004, 0.7343, -0.6485, -0.0003908, 0.7735, -0.6339, -0.00458, 0.8527, -0.5224, 0.2004, 0.7343, -0.6485, -0.00458, 0.8527, -0.5224, 0.2177, 0.8148, -0.5373, 0.2177, 0.8148, -0.5373, -0.00458, 0.8527, -0.5224, 0.001704, 0.9995, 0.03206, 0.2177, 0.8148, -0.5373, 0.001704, 0.9995, 0.03206, 0.265, 0.9637, 0.03319, 0.265, 0.9637, 0.03319, 0.001704, 0.9995, 0.03206, 0.01317, 0.7124, 0.7017, 0.265, 0.9637, 0.03319, 0.01317, 0.7124, 0.7017, 0.1964, 0.6679, 0.7179, 0.1964, 0.6679, 0.7179, 0.01317, 0.7124, 0.7017, 0.004543, 0.3562, 0.9344, 0.1964, 0.6679, 0.7179, 0.004543, 0.3562, 0.9344, 0.09467, 0.3292, 0.9395, 0.09467, 0.3292, 0.9395, 0.004543, 0.3562, 0.9344, 0.00726, 0.2323, 0.9726, 0.09467, 0.3292, 0.9395, 0.00726, 0.2323, 0.9726, 0.06515, 0.2123, 0.975, -0.04145, 0.9066, 0.42, -0.2759, 0.8547, 0.4398, -0.2396, 0.8747, 0.4213, -0.04145, 0.9066, 0.42, -0.2396, 0.8747, 0.4213, -0.0005425, 0.9132, 0.4076, -0.0005425, 0.9132, 0.4076, -0.2396, 0.8747, 0.4213, -0.2512, 0.9085, 0.3338, -0.0005425, 0.9132, 0.4076, -0.2512, 0.9085, 0.3338, -0.001451, 0.9467, 0.3222, -0.001451, 0.9467, 0.3222, -0.2512, 0.9085, 0.3338, -0.2637, 0.9612, 0.08136, -0.001451, 0.9467, 0.3222, -0.2637, 0.9612, 0.08136, -0.001557, 0.9969, 0.07832, -0.001557, 0.9969, 0.07832, -0.2637, 0.9612, 0.08136, -0.2433, 0.9192, -0.3097, -0.001557, 0.9969, 0.07832, -0.2433, 0.9192, -0.3097, 0.005553, 0.9541, -0.2995, 0.005553, 0.9541, -0.2995, -0.2433, 0.9192, -0.3097, -0.2089, 0.7774, -0.5934, 0.005553, 0.9541, -0.2995, -0.2089, 0.7774, -0.5934, 0.002728, 0.8154, -0.5789, 0.002728, 0.8154, -0.5789, -0.2089, 0.7774, -0.5934, -0.201, 0.7339, -0.6488, 0.002728, 0.8154, -0.5789, -0.201, 0.7339, -0.6488, -0.0003908, 0.7735, -0.6339, -0.0003908, 0.7735, -0.6339, -0.201, 0.7339, -0.6488, -0.2271, 0.8113, -0.5387, -0.0003908, 0.7735, -0.6339, -0.2271, 0.8113, -0.5387, -0.00458, 0.8527, -0.5224, -0.00458, 0.8527, -0.5224, -0.2271, 0.8113, -0.5387, -0.2621, 0.9645, 0.03313, -0.00458, 0.8527, -0.5224, -0.2621, 0.9645, 0.03313, 0.001704, 0.9995, 0.03206, 0.001704, 0.9995, 0.03206, -0.2621, 0.9645, 0.03313, -0.1718, 0.6787, 0.714, 0.001704, 0.9995, 0.03206, -0.1718, 0.6787, 0.714, 0.01317, 0.7124, 0.7017, 0.01317, 0.7124, 0.7017, -0.1718, 0.6787, 0.714, -0.08675, 0.3341, 0.9385, 0.01317, 0.7124, 0.7017, -0.08675, 0.3341, 0.9385, 0.004543, 0.3562, 0.9344, 0.004543, 0.3562, 0.9344, -0.08675, 0.3341, 0.9385, -0.05282, 0.2196, 0.9742, 0.004543, 0.3562, 0.9344, -0.05282, 0.2196, 0.9742, 0.00726, 0.2323, 0.9726, -0.2759, 0.8547, 0.4398, -0.5269, 0.6943, 0.4903, -0.4875, 0.7378, 0.4668, -0.2759, 0.8547, 0.4398, -0.4875, 0.7378, 0.4668, -0.2396, 0.8747, 0.4213, -0.2396, 0.8747, 0.4213, -0.4875, 0.7378, 0.4668, -0.5129, 0.7731, 0.3731, -0.2396, 0.8747, 0.4213, -0.5129, 0.7731, 0.3731, -0.2512, 0.9085, 0.3338, -0.2512, 0.9085, 0.3338, -0.5129, 0.7731, 0.3731, -0.5505, 0.8298, 0.09166, -0.2512, 0.9085, 0.3338, -0.5505, 0.8298, 0.09166, -0.2637, 0.9612, 0.08136, -0.2637, 0.9612, 0.08136, -0.5505, 0.8298, 0.09166, -0.5104, 0.7866, -0.3474, -0.2637, 0.9612, 0.08136, -0.5104, 0.7866, -0.3474, -0.2433, 0.9192, -0.3097, -0.2433, 0.9192, -0.3097, -0.5104, 0.7866, -0.3474, -0.4191, 0.6427, -0.6413, -0.2433, 0.9192, -0.3097, -0.4191, 0.6427, -0.6413, -0.2089, 0.7774, -0.5934, -0.2089, 0.7774, -0.5934, -0.4191, 0.6427, -0.6413, -0.3961, 0.6002, -0.6949, -0.2089, 0.7774, -0.5934, -0.3961, 0.6002, -0.6949, -0.201, 0.7339, -0.6488, -0.201, 0.7339, -0.6488, -0.3961, 0.6002, -0.6949, -0.4509, 0.672, -0.5874, -0.201, 0.7339, -0.6488, -0.4509, 0.672, -0.5874, -0.2271, 0.8113, -0.5387, -0.2271, 0.8113, -0.5387, -0.4509, 0.672, -0.5874, -0.5486, 0.8352, 0.03752, -0.2271, 0.8113, -0.5387, -0.5486, 0.8352, 0.03752, -0.2621, 0.9645, 0.03313, -0.2621, 0.9645, 0.03313, -0.5486, 0.8352, 0.03752, -0.3474, 0.557, 0.7544, -0.2621, 0.9645, 0.03313, -0.3474, 0.557, 0.7544, -0.1718, 0.6787, 0.714, -0.1718, 0.6787, 0.714, -0.3474, 0.557, 0.7544, -0.1658, 0.2612, 0.9509, -0.1718, 0.6787, 0.714, -0.1658, 0.2612, 0.9509, -0.08675, 0.3341, 0.9385, -0.08675, 0.3341, 0.9385, -0.1658, 0.2612, 0.9509, -0.1041, 0.1731, 0.9794, -0.08675, 0.3341, 0.9385, -0.1041, 0.1731, 0.9794, -0.05282, 0.2196, 0.9742, -0.5269, 0.6943, 0.4903, -0.7425, 0.384, 0.5488, -0.721, 0.4511, 0.5261, -0.5269, 0.6943, 0.4903, -0.721, 0.4511, 0.5261, -0.4875, 0.7378, 0.4668, -0.4875, 0.7378, 0.4668, -0.721, 0.4511, 0.5261, -0.7686, 0.4768, 0.4265, -0.4875, 0.7378, 0.4668, -0.7686, 0.4768, 0.4265, -0.5129, 0.7731, 0.3731, -0.5129, 0.7731, 0.3731, -0.7686, 0.4768, 0.4265, -0.8431, 0.5267, 0.1084, -0.5129, 0.7731, 0.3731, -0.8431, 0.5267, 0.1084, -0.5505, 0.8298, 0.09166, -0.5505, 0.8298, 0.09166, -0.8431, 0.5267, 0.1084, -0.7719, 0.496, -0.3977, -0.5505, 0.8298, 0.09166, -0.7719, 0.496, -0.3977, -0.5104, 0.7866, -0.3474, -0.5104, 0.7866, -0.3474, -0.7719, 0.496, -0.3977, -0.6027, 0.3823, -0.7004, -0.5104, 0.7866, -0.3474, -0.6027, 0.3823, -0.7004, -0.4191, 0.6427, -0.6413, -0.4191, 0.6427, -0.6413, -0.6027, 0.3823, -0.7004, -0.5606, 0.3512, -0.7499, -0.4191, 0.6427, -0.6413, -0.5606, 0.3512, -0.7499, -0.3961, 0.6002, -0.6949, -0.3961, 0.6002, -0.6949, -0.5606, 0.3512, -0.7499, -0.649, 0.398, -0.6484, -0.3961, 0.6002, -0.6949, -0.649, 0.398, -0.6484, -0.4509, 0.672, -0.5874, -0.4509, 0.672, -0.5874, -0.649, 0.398, -0.6484, -0.8448, 0.5332, 0.04397, -0.4509, 0.672, -0.5874, -0.8448, 0.5332, 0.04397, -0.5486, 0.8352, 0.03752, -0.5486, 0.8352, 0.03752, -0.8448, 0.5332, 0.04397, -0.4935, 0.333, 0.8035, -0.5486, 0.8352, 0.03752, -0.4935, 0.333, 0.8035, -0.3474, 0.557, 0.7544, -0.3474, 0.557, 0.7544, -0.4935, 0.333, 0.8035, -0.223, 0.1473, 0.9636, -0.3474, 0.557, 0.7544, -0.223, 0.1473, 0.9636, -0.1658, 0.2612, 0.9509, -0.1658, 0.2612, 0.9509, -0.223, 0.1473, 0.9636, -0.1416, 0.09953, 0.9849, -0.1658, 0.2612, 0.9509, -0.1416, 0.09953, 0.9849, -0.1041, 0.1731, 0.9794, -0.7425, 0.384, 0.5488, -0.8155, -0.08585, 0.5724, -0.8284, -0.001027, 0.5602, -0.7425, 0.384, 0.5488, -0.8284, -0.001027, 0.5602, -0.721, 0.4511, 0.5261, -0.721, 0.4511, 0.5261, -0.8284, -0.001027, 0.5602, -0.8888, -0.003348, 0.4583, -0.721, 0.4511, 0.5261, -0.8888, -0.003348, 0.4583, -0.7686, 0.4768, 0.4265, -0.7686, 0.4768, 0.4265, -0.8888, -0.003348, 0.4583, -0.993, -0.003143, 0.1182, -0.7686, 0.4768, 0.4265, -0.993, -0.003143, 0.1182, -0.8431, 0.5267, 0.1084, -0.8431, 0.5267, 0.1084, -0.993, -0.003143, 0.1182, -0.903, 0.01213, -0.4295, -0.8431, 0.5267, 0.1084, -0.903, 0.01213, -0.4295, -0.7719, 0.496, -0.3977, -0.7719, 0.496, -0.3977, -0.903, 0.01213, -0.4295, -0.6808, 0.005336, -0.7324, -0.7719, 0.496, -0.3977, -0.6808, 0.005336, -0.7324, -0.6027, 0.3823, -0.7004, -0.6027, 0.3823, -0.7004, -0.6808, 0.005336, -0.7324, -0.6273, -0.0006243, -0.7788, -0.6027, 0.3823, -0.7004, -0.6273, -0.0006243, -0.7788, -0.5606, 0.3512, -0.7499, -0.5606, 0.3512, -0.7499, -0.6273, -0.0006243, -0.7788, -0.7328, -0.009098, -0.6804, -0.5606, 0.3512, -0.7499, -0.7328, -0.009098, -0.6804, -0.649, 0.398, -0.6484, -0.649, 0.398, -0.6484, -0.7328, -0.009098, -0.6804, -0.9988, 0.003763, 0.04844, -0.649, 0.398, -0.6484, -0.9988, 0.003763, 0.04844, -0.8448, 0.5332, 0.04397, -0.8448, 0.5332, 0.04397, -0.9988, 0.003763, 0.04844, -0.5565, 0.02357, 0.8305, -0.8448, 0.5332, 0.04397, -0.5565, 0.02357, 0.8305, -0.4935, 0.333, 0.8035, -0.4935, 0.333, 0.8035, -0.5565, 0.02357, 0.8305, -0.2439, 0.007179, 0.9698, -0.4935, 0.333, 0.8035, -0.2439, 0.007179, 0.9698, -0.223, 0.1473, 0.9636, -0.223, 0.1473, 0.9636, -0.2439, 0.007179, 0.9698, -0.1557, 0.011, 0.9877, -0.223, 0.1473, 0.9636, -0.1557, 0.011, 0.9877, -0.1416, 0.09953, 0.9849, -0.8155, -0.08585, 0.5724, -0.6808, -0.5047, 0.5308, -0.7201, -0.453, 0.5256, -0.8155, -0.08585, 0.5724, -0.7201, -0.453, 0.5256, -0.8284, -0.001027, 0.5602, -0.8284, -0.001027, 0.5602, -0.7201, -0.453, 0.5256, -0.7641, -0.4851, 0.4253, -0.8284, -0.001027, 0.5602, -0.7641, -0.4851, 0.4253, -0.8888, -0.003348, 0.4583, -0.8888, -0.003348, 0.4583, -0.7641, -0.4851, 0.4253, -0.8413, -0.5297, 0.1078, -0.8888, -0.003348, 0.4583, -0.8413, -0.5297, 0.1078, -0.993, -0.003143, 0.1182, -0.993, -0.003143, 0.1182, -0.8413, -0.5297, 0.1078, -0.7834, -0.4759, -0.3998, -0.993, -0.003143, 0.1182, -0.7834, -0.4759, -0.3998, -0.903, 0.01213, -0.4295, -0.903, 0.01213, -0.4295, -0.7834, -0.4759, -0.3998, -0.6066, -0.374, -0.7016, -0.903, 0.01213, -0.4295, -0.6066, -0.374, -0.7016, -0.6808, 0.005336, -0.7324, -0.6808, 0.005336, -0.7324, -0.6066, -0.374, -0.7016, -0.56, -0.352, -0.75, -0.6808, 0.005336, -0.7324, -0.56, -0.352, -0.75, -0.6273, -0.0006243, -0.7788, -0.6273, -0.0006243, -0.7788, -0.56, -0.352, -0.75, -0.6421, -0.4126, -0.6462, -0.6273, -0.0006243, -0.7788, -0.6421, -0.4126, -0.6462, -0.7328, -0.009098, -0.6804, -0.7328, -0.009098, -0.6804, -0.6421, -0.4126, -0.6462, -0.8476, -0.5288, 0.0441, -0.7328, -0.009098, -0.6804, -0.8476, -0.5288, 0.0441, -0.9988, 0.003763, 0.04844, -0.9988, 0.003763, 0.04844, -0.8476, -0.5288, 0.0441, -0.5077, -0.2952, 0.8094, -0.9988, 0.003763, 0.04844, -0.5077, -0.2952, 0.8094, -0.5565, 0.02357, 0.8305, -0.5565, 0.02357, 0.8305, -0.5077, -0.2952, 0.8094, -0.2266, -0.1351, 0.9646, -0.5565, 0.02357, 0.8305, -0.2266, -0.1351, 0.9646, -0.2439, 0.007179, 0.9698, -0.2439, 0.007179, 0.9698, -0.2266, -0.1351, 0.9646, -0.1467, -0.08102, 0.9859, -0.2439, 0.007179, 0.9698, -0.1467, -0.08102, 0.9859, -0.1557, 0.011, 0.9877, -0.6808, -0.5047, 0.5308, -0.4395, -0.7653, 0.4703, -0.4868, -0.7383, 0.4667, -0.6808, -0.5047, 0.5308, -0.4868, -0.7383, 0.4667, -0.7201, -0.453, 0.5256, -0.7201, -0.453, 0.5256, -0.4868, -0.7383, 0.4667, -0.5095, -0.7757, 0.3725, -0.7201, -0.453, 0.5256, -0.5095, -0.7757, 0.3725, -0.7641, -0.4851, 0.4253, -0.7641, -0.4851, 0.4253, -0.5095, -0.7757, 0.3725, -0.5466, -0.8324, 0.09147, -0.7641, -0.4851, 0.4253, -0.5466, -0.8324, 0.09147, -0.8413, -0.5297, 0.1078, -0.8413, -0.5297, 0.1078, -0.5466, -0.8324, 0.09147, -0.5223, -0.7779, -0.3494, -0.8413, -0.5297, 0.1078, -0.5223, -0.7779, -0.3494, -0.7834, -0.4759, -0.3998, -0.7834, -0.4759, -0.3998, -0.5223, -0.7779, -0.3494, -0.4252, -0.6369, -0.6431, -0.7834, -0.4759, -0.3998, -0.4252, -0.6369, -0.6431, -0.6066, -0.374, -0.7016, -0.6066, -0.374, -0.7016, -0.4252, -0.6369, -0.6431, -0.3962, -0.6002, -0.6948, -0.6066, -0.374, -0.7016, -0.3962, -0.6002, -0.6948, -0.56, -0.352, -0.75, -0.56, -0.352, -0.75, -0.3962, -0.6002, -0.6948, -0.4417, -0.6804, -0.5848, -0.56, -0.352, -0.75, -0.4417, -0.6804, -0.5848, -0.6421, -0.4126, -0.6462, -0.6421, -0.4126, -0.6462, -0.4417, -0.6804, -0.5848, -0.5523, -0.8328, 0.03752, -0.6421, -0.4126, -0.6462, -0.5523, -0.8328, 0.03752, -0.8476, -0.5288, 0.0441, -0.8476, -0.5288, 0.0441, -0.5523, -0.8328, 0.03752, -0.3712, -0.5314, 0.7615, -0.8476, -0.5288, 0.0441, -0.3712, -0.5314, 0.7615, -0.5077, -0.2952, 0.8094, -0.5077, -0.2952, 0.8094, -0.3712, -0.5314, 0.7615, -0.1727, -0.2517, 0.9523, -0.5077, -0.2952, 0.8094, -0.1727, -0.2517, 0.9523, -0.2266, -0.1351, 0.9646, -0.2266, -0.1351, 0.9646, -0.1727, -0.2517, 0.9523, -0.1143, -0.158, 0.9808, -0.2266, -0.1351, 0.9646, -0.1143, -0.158, 0.9808, -0.1467, -0.08102, 0.9859, -0.06508, -0.2123, 0.975, -0.007164, -0.2323, 0.9726, 6.182e-07, -1.358e-07, 1.0, -0.007164, -0.2323, 0.9726, 0.05288, -0.2195, 0.9742, 6.182e-07, -1.358e-07, 1.0, 0.05288, -0.2195, 0.9742, 0.104, -0.1731, 0.9794, 6.182e-07, -1.358e-07, 1.0, 0.104, -0.1731, 0.9794, 0.1416, -0.09953, 0.9849, 6.182e-07, -1.358e-07, 1.0, 0.1416, -0.09953, 0.9849, 0.1557, -0.01104, 0.9877, 6.182e-07, -1.358e-07, 1.0, 0.1557, -0.01104, 0.9877, 0.1467, 0.08102, 0.9859, 6.182e-07, -1.358e-07, 1.0, 0.1467, 0.08102, 0.9859, 0.1144, 0.158, 0.9808, 6.182e-07, -1.358e-07, 1.0, 0.1144, 0.158, 0.9808, 0.06515, 0.2123, 0.975, 6.182e-07, -1.358e-07, 1.0, 0.06515, 0.2123, 0.975, 0.00726, 0.2323, 0.9726, 6.182e-07, -1.358e-07, 1.0, 0.00726, 0.2323, 0.9726, -0.05282, 0.2196, 0.9742, 6.182e-07, -1.358e-07, 1.0, -0.05282, 0.2196, 0.9742, -0.1041, 0.1731, 0.9794, 6.182e-07, -1.358e-07, 1.0, -0.1041, 0.1731, 0.9794, -0.1416, 0.09953, 0.9849, 6.182e-07, -1.358e-07, 1.0, -0.1416, 0.09953, 0.9849, -0.1557, 0.011, 0.9877, 6.182e-07, -1.358e-07, 1.0, -0.1557, 0.011, 0.9877, -0.1467, -0.08102, 0.9859, 6.182e-07, -1.358e-07, 1.0, -0.1467, -0.08102, 0.9859, -0.1143, -0.158, 0.9808, 6.182e-07, -1.358e-07, 1.0, 0.0, -1.0, 0.0, 0.0, -1.0, 0.0, 0.0, -1.0, 0.0, 0.0, -1.0, 0.0, 0.0, -1.0, 0.0, 0.0, -1.0, 0.0, 1.0, 0.0, 0.0, 1.0, 0.0, 0.0, 1.0, 0.0, 0.0, 1.0, 0.0, 0.0, 1.0, 0.0, 0.0, 1.0, 0.0, 0.0, 1.421e-09, 0.0, 1.0, 5.628e-07, 0.0, 1.0, 3.808e-07, 0.0, 1.0, 1.421e-09, 0.0, 1.0, 3.808e-07, 0.0, 1.0, 0.0, 0.0, 1.0, 0.0, 0.0, 1.0, 0.0, 0.0, 1.0, 0.0, 0.0, 1.0, 0.0, 0.0, 1.0, 0.0, 0.0, 1.0, 0.0, 0.0, 1.0, 0.0, 1.0, 0.0, 0.0, 1.0, 0.0, 0.0, 1.0, 0.0, 0.0, 1.0, 0.0, 0.0, 1.0, 0.0, 0.0, 1.0, 0.0, 1.0, 0.0, 0.0, 1.0, 0.0, 0.0, 1.0, 0.0, 0.0, 1.0, 0.0, 0.0, 1.0, 0.0, 0.0, 1.0, 0.0, 0.0, -1.0, 0.0, 0.0, -1.0, 0.0, 0.0, -1.0, 0.0, 0.0, -1.0, 0.0, 0.0, -1.0, 0.0, 0.0, -1.0, 0.0, 0.0, 0.0, -1.0, 0.0, 0.0, -1.0, 0.0, 0.0, -1.0, 0.0, 0.0, -1.0, 0.0, 0.0, -1.0, 0.0, 0.0, -1.0, 0.0, 0.0, 0.0, -1.0, 0.0, 0.0, -1.0, 0.0, 0.0, -1.0, 0.0, 0.0, -1.0, 0.0, 0.0, -1.0, 0.0, 0.0, -1.0, -1.0, 0.0, 0.0, -1.0, 0.0, 0.0, -1.0, 0.0, 0.0, -1.0, 0.0, 0.0, -1.0, 0.0, 0.0, -1.0, 0.0, 0.0, 0.0, 1.0, 0.0, 0.0, 1.0, 0.0, 0.0, 1.0, 0.0, 0.0, 1.0, 0.0, 0.0, 1.0, 0.0, 0.0, 1.0, 0.0, 2.091e-09, 0.0, 1.0, 0.0, 0.0, 1.0, 3.293e-07, 0.0, 1.0, 2.091e-09, 0.0, 1.0, 3.293e-07, 0.0, 1.0, 2.727e-08, 0.0, 1.0, 0.0, 0.0, 1.0, 2.091e-09, 0.0, 1.0, 3.808e-07, 0.0, 1.0, 0.0, 0.0, 1.0, 3.808e-07, 0.0, 1.0, 5.628e-07, 0.0, 1.0, 0.0, 0.0, 1.0, 2.727e-08, 0.0, 1.0, 3.293e-07, 0.0, 1.0, 0.0, 0.0, 1.0, 3.293e-07, 0.0, 1.0, 1.421e-09, 0.0, 1.0])] * 3)])

# ---- objects
ob_locker_medium = bpy.data.objects.new('locker_medium', me_sweethome3d_opening_on_hinge_2_handle_8_001)

# ---- transforms, parenting, visibility, modifiers, constraints
ob_locker_medium.location = (0.0, -2.118e-22, 0.0)
ob_locker_medium.rotation_euler = (1.571, -0.0, 1.571)
ob_locker_medium.scale = (0.01, 0.01, 0.01)
ob_locker_medium.lineart.crease_threshold = 0.0

# ---- collection membership
col_collection_1.objects.link(ob_locker_medium)

# ---- scene / render settings (as saved in the file)
scene.frame_start = 1; scene.frame_end = 250; scene.frame_set(1)
scene.render.engine = 'BLENDER_EEVEE_NEXT'
scene.render.resolution_percentage = 50
scene.render.dither_intensity = 0.0
scene.cycles.use_denoising = False
scene.cycles.samples = 128
scene.cycles.sampling_pattern = 'TABULATED_SOBOL'
scene.cycles.use_adaptive_sampling = False
scene.cycles.use_light_tree = False
scene.cycles.blur_glossy = 0.0
scene.cycles.sample_clamp_indirect = 0.0
scene.view_settings.view_transform = 'Standard'
bpy.context.view_layer.update()

# ---- added for rendering (the .blend has no active camera and no usable light): camera, sun
cam_auto = bpy.data.cameras.new('AutoCamera')
cam_auto.lens = 50.0
cam_auto.sensor_width = 36.0
cam_auto.clip_end = 1000.0
ob_auto_camera = bpy.data.objects.new('AutoCamera', cam_auto)
scene.collection.objects.link(ob_auto_camera)
ob_auto_camera.location = (2.04224, -2.44098, 2.62773)
ob_auto_camera.rotation_euler = (1.09748, -7.21219e-08, 0.694738)
scene.camera = ob_auto_camera
light_auto_sun = bpy.data.lights.new('AutoSun', 'SUN')
light_auto_sun.energy = 3.0
light_auto_sun.angle = 0.0523599
ob_auto_sun = bpy.data.objects.new('AutoSun', light_auto_sun)
scene.collection.objects.link(ob_auto_sun)
ob_auto_sun.rotation_euler = (0.872665, 0.174533, 0.523599)
bpy.context.view_layer.update()
